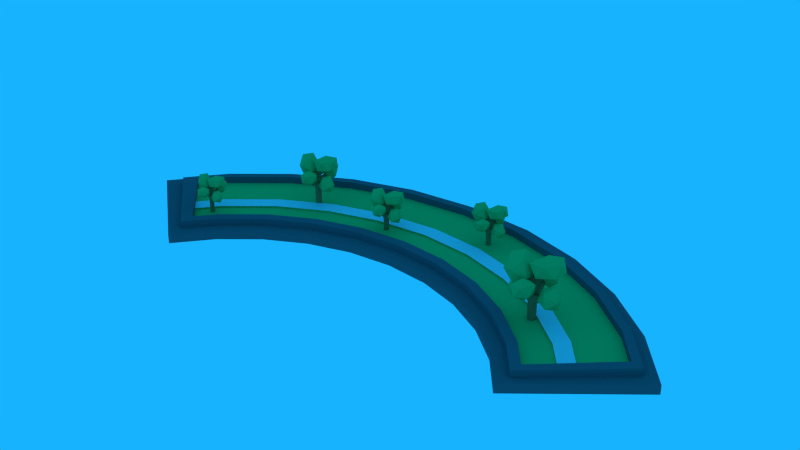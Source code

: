 # Source: roof.blend  (saved by Blender 2.72.0; exported with 4.5.12 LTS)
import bpy
from mathutils import Matrix  # noqa: F401  (used for matrix-valued properties, if any)

bpy.ops.wm.read_factory_settings(use_empty=True)
scene = bpy.context.scene
scene.name = 'Scene'

# ---- collections
col_collection_1 = bpy.data.collections.new('Collection 1'); scene.collection.children.link(col_collection_1)

# ---- materials (node trees are filled in below, after node groups)
mat_material_008 = bpy.data.materials.new('Material.008')
mat_material_008.alpha_threshold = 0.0
mat_material_008.use_transparent_shadow = False
mat_material_008.diffuse_color = (0.1221, 0.117, 0.1301, 1.0)
mat_material_008.roughness = 0.5
mat_material_008.specular_intensity = 0.0
mat_material_009 = bpy.data.materials.new('Material.009')
mat_material_009.alpha_threshold = 0.0
mat_material_009.use_transparent_shadow = False
mat_material_009.diffuse_color = (0.02029, 0.4233, 0.117, 1.0)
mat_material_009.roughness = 0.5
mat_material_009.specular_intensity = 0.0
mat_material_010 = bpy.data.materials.new('Material.010')
mat_material_010.alpha_threshold = 0.0
mat_material_010.use_transparent_shadow = False
mat_material_010.diffuse_color = (0.5382, 0.1869, 0.07366, 1.0)
mat_material_010.roughness = 0.5
mat_material_010.specular_intensity = 0.0
mat_material_011 = bpy.data.materials.new('Material.011')
mat_material_011.alpha_threshold = 0.0
mat_material_011.use_transparent_shadow = False
mat_material_011.diffuse_color = (0.64, 0.64, 0.64, 1.0)
mat_material_011.specular_color = (0.5, 0.5, 0.5)
mat_material_011.roughness = 0.5
mat_material_011.specular_intensity = 1.0
mat_material_012 = bpy.data.materials.new('Material.012')
mat_material_012.alpha_threshold = 0.0
mat_material_012.use_transparent_shadow = False
mat_material_012.diffuse_color = (0.64, 0.64, 0.64, 1.0)
mat_material_012.specular_color = (0.5, 0.5, 0.5)
mat_material_012.roughness = 0.5
mat_material_012.specular_intensity = 0.0

# ---- material node trees

# ---- world
world_world = bpy.data.worlds.new('World'); scene.world = world_world
world_world.color = (0.009005, 0.4498, 1.0)
world_world.use_sun_shadow = False
world_world.sun_shadow_jitter_overblur = 0.0
world_world.cycles.sampling_method = 'MANUAL'
world_world.cycles.sample_map_resolution = 256

# ---- meshes
me_circle = bpy.data.meshes.new('Circle')
me_circle.from_pydata([(-0.8906, 0.8168, 0.1153), (-0.9006, 0.823, 0.1153), (-0.8986, 0.8752, 0.1471), (-0.8961, 0.8731, 0.1473), (-0.8955, 0.8015, 0.1156), (-0.8951, 0.8021, 0.1065), (-0.8419, 0.7964, 0.134), (-0.8445, 0.7958, 0.1374), (-0.8949, 0.8025, 0.1283), (-0.9068, 0.8031, 0.1319), (-0.9061, 0.8008, 0.1192), (-0.8886, 0.8178, 0.1898), (-0.8941, 0.8136, 0.1911), (-0.8885, 0.8131, 0.2121), (-0.8845, 0.8163, 0.2103), (-0.9106, 0.815, 0.1319), (-0.9079, 0.8147, 0.1388), (-0.901, 0.8713, 0.1527), (-0.9023, 0.8722, 0.15), (-0.9404, 0.8141, 0.1309), (-0.9421, 0.8131, 0.1286), (-0.9006, 0.8223, 0.03972), (-0.8906, 0.815, 0.03972), (-0.8944, 0.8031, 0.03972), (-0.9069, 0.8031, 0.03972), (-0.9107, 0.815, 0.03972), (-0.8806, 0.8131, 0.2086), (-0.887, 0.808, 0.2114), (-0.8821, 0.808, 0.2092), (-0.892, 0.8068, 0.1906), (-0.8852, 0.8068, 0.189), (-0.8831, 0.8136, 0.1885), (-0.8986, 0.8215, 0.1384), (-0.9052, 0.8145, 0.1491), (-0.8966, 0.8208, 0.1487), (-0.8946, 0.82, 0.159), (-0.9029, 0.8163, 0.1594), (-0.8996, 0.814, 0.1701), (-0.8947, 0.8212, 0.17), (-0.8906, 0.8185, 0.1795), (-0.8968, 0.8138, 0.1806), (-0.9068, 0.8049, 0.1392), (-0.9019, 0.8043, 0.149), (-0.942, 0.8001, 0.1919), (-0.9391, 0.7979, 0.194), (-0.8944, 0.8062, 0.1802), (-0.8944, 0.7599, 0.1611), (-0.8974, 0.7597, 0.1611), (-0.898, 0.803, 0.1587), (-0.8898, 0.805, 0.1586), (-0.8883, 0.8056, 0.1687), (-0.8969, 0.8056, 0.1698), (-0.8867, 0.8062, 0.1788), (-0.8893, 0.8147, 0.1382), (-0.8881, 0.8145, 0.1483), (-0.8845, 0.8122, 0.168), (-0.8868, 0.8143, 0.1583), (-0.8529, 0.8375, 0.1832), (-0.8518, 0.8364, 0.1854), (-0.8843, 0.8138, 0.1784), (-0.89, 0.8041, 0.1398), (-0.8913, 0.8043, 0.1484), (-0.9405, 0.7935, 0.1911), (-0.9432, 0.7949, 0.1888), (-0.9385, 0.7953, 0.1935), (-0.944, 0.7981, 0.1893), (-0.8547, 0.8389, 0.1834), (-0.8551, 0.8396, 0.1859), (-0.8537, 0.8385, 0.1881), (-0.8523, 0.8374, 0.1879), (-0.8962, 0.8711, 0.1529), (-0.8986, 0.8726, 0.154), (-0.8964, 0.7618, 0.1656), (-0.8939, 0.7619, 0.1656), (-0.8904, 0.8158, 0.128), (-0.8982, 0.7608, 0.1633), (-0.8929, 0.7609, 0.1633), (-0.9006, 0.8227, 0.1063), (-0.8906, 0.8162, 0.1063), (-0.8454, 0.803, 0.1434), (-0.8424, 0.8042, 0.1388), (-0.9069, 0.8022, 0.1102), (-0.9104, 0.8157, 0.1099), (-0.9096, 0.8184, 0.1186), (-0.9423, 0.8176, 0.1287), (-0.9411, 0.8167, 0.1313), (-0.8989, 0.8739, 0.1509), (-0.8955, 0.8721, 0.1506), (-0.9013, 0.8733, 0.147), (-0.9428, 0.8141, 0.1266), (-0.9436, 0.8167, 0.1271), (-0.8472, 0.7968, 0.1423), (-0.84, 0.8034, 0.1351), (-0.8638, 0.8204, 0.1687), (-0.8427, 0.8024, 0.1868), (-0.8825, 0.7902, 0.1802), (-0.8367, 0.8419, 0.1876), (-0.8881, 0.8219, 0.1817), (-0.8738, 0.8494, 0.1843), (-0.8362, 0.8199, 0.2173), (-0.8633, 0.79, 0.2137), (-0.9074, 0.7995, 0.2062), (-0.8979, 0.8417, 0.1964), (-0.852, 0.8529, 0.2163), (-0.871, 0.8204, 0.2292), (-0.9009, 0.8203, 0.1927), (-0.9175, 0.7927, 0.2137), (-0.9021, 0.7865, 0.1741), (-0.9348, 0.8282, 0.2197), (-0.9002, 0.8218, 0.1693), (-0.929, 0.8377, 0.1804), (-0.9535, 0.7968, 0.2194), (-0.9388, 0.7712, 0.1915), (-0.9337, 0.7819, 0.1499), (-0.9332, 0.8253, 0.1536), (-0.9666, 0.8264, 0.2044), (-0.9729, 0.7989, 0.1723), (-0.8988, 0.7704, 0.1278), (-0.8799, 0.7594, 0.1455), (-0.9069, 0.7429, 0.145), (-0.8803, 0.7838, 0.1467), (-0.9225, 0.7644, 0.145), (-0.9069, 0.786, 0.145), (-0.8742, 0.779, 0.1717), (-0.892, 0.7465, 0.1707), (-0.919, 0.7469, 0.1699), (-0.919, 0.7735, 0.1699), (-0.892, 0.7896, 0.1707), (-0.899, 0.768, 0.1847), (-0.8944, 0.8688, 0.1168), (-0.8707, 0.8659, 0.1395), (-0.8881, 0.842, 0.1421), (-0.8865, 0.8894, 0.1423), (-0.9138, 0.8533, 0.1416), (-0.9118, 0.8797, 0.14), (-0.8809, 0.8909, 0.1714), (-0.8783, 0.8535, 0.1702), (-0.9021, 0.8406, 0.1699), (-0.9163, 0.8631, 0.1699), (-0.9022, 0.8911, 0.1707), (-0.8966, 0.8692, 0.1847), (-0.9195, 0.8152, 0.1358), (-0.9296, 0.7986, 0.1484), (-0.9203, 0.7948, 0.1247), (-0.9399, 0.8199, 0.1519), (-0.9191, 0.8161, 0.1218), (-0.9303, 0.8309, 0.1291), (-0.9511, 0.8011, 0.1517), (-0.9352, 0.7846, 0.1331), (-0.9393, 0.7921, 0.1102), (-0.9263, 0.8201, 0.1127), (-0.9588, 0.8291, 0.1324), (-0.9627, 0.8022, 0.1236), (-0.8293, 0.8007, 0.1138), (-0.823, 0.7874, 0.1392), (-0.8429, 0.7709, 0.1257), (-0.8253, 0.81, 0.1383), (-0.8531, 0.7924, 0.1168), (-0.8563, 0.8218, 0.127), (-0.8378, 0.8069, 0.1699), (-0.8497, 0.7745, 0.1565), (-0.8723, 0.7847, 0.1321), (-0.8757, 0.8024, 0.1295), (-0.8497, 0.8175, 0.1565), (-0.8645, 0.796, 0.1614), (2.709e-08, 0.9967, 0.00194), (-0.2055, 0.9765, 0.00194), (-0.4031, 0.9165, 0.00194), (-0.5852, 0.8192, 0.00194), (-0.7448, 0.6882, 0.00194), (-0.8757, 0.5286, 0.00194), (1.132, 1.141, 0.04203), (0.8895, 1.34, 0.04203), (0.6127, 1.488, 0.04203), (0.3123, 1.579, 0.04203), (-0.8757, 0.5286, 0.04203), (-0.7448, 0.6882, 0.04203), (-0.5852, 0.8192, 0.04203), (-0.4031, 0.9165, 0.04203), (-0.2055, 0.9765, 0.04203), (2.709e-08, 0.9967, 0.04203), (0.3123, 1.579, 0.00194), (0.6127, 1.488, 0.00194), (0.8895, 1.34, 0.00194), (1.132, 1.141, 0.00194), (1.331, 0.898, 0.00194), (-1.331, 0.898, 0.00194), (-1.132, 1.141, 0.00194), (-0.8895, 1.34, 0.00194), (-0.6127, 1.488, 0.00194), (-0.3123, 1.579, 0.00194), (3.046e-07, 1.61, 0.00194), (0.8757, 0.5286, 0.00194), (0.7448, 0.6882, 0.00194), (0.5852, 0.8192, 0.00194), (0.4031, 0.9165, 0.00194), (0.2055, 0.9765, 0.00194), (1.331, 0.898, 0.04203), (-1.331, 0.898, 0.04203), (-1.132, 1.141, 0.04203), (-0.8895, 1.34, 0.04203), (-0.6127, 1.488, 0.04203), (-0.3123, 1.579, 0.04203), (3.046e-07, 1.61, 0.04203), (0.8757, 0.5286, 0.04203), (0.7448, 0.6882, 0.04203), (0.5852, 0.8192, 0.04203), (0.4031, 0.9165, 0.04203), (0.2055, 0.9765, 0.04203), (-0.2163, 1.038, 0.00194), (-0.4243, 0.9745, 0.00194), (-0.616, 0.872, 0.00194), (-0.9219, 0.5661, 0.00194), (-0.7841, 0.7341, 0.00194), (0.9219, 0.5661, 0.00194), (0.7841, 0.7341, 0.00194), (0.616, 0.872, 0.00194), (0.4243, 0.9745, 0.00194), (5.524e-08, 1.059, 0.00194), (0.2163, 1.038, 0.00194), (-0.2163, 1.038, 0.04203), (-0.4243, 0.9745, 0.04203), (-0.616, 0.872, 0.04203), (-0.9219, 0.5661, 0.04203), (-0.7841, 0.7341, 0.04203), (0.9219, 0.5661, 0.04203), (0.7841, 0.7341, 0.04203), (0.616, 0.872, 0.04203), (0.4243, 0.9745, 0.04203), (5.524e-08, 1.059, 0.04203), (0.2163, 1.038, 0.04203), (-0.9547, 0.5927, 0.00194), (7.52e-08, 1.103, 0.00194), (-0.9547, 0.5927, 0.04203), (7.52e-08, 1.103, 0.04203), (-0.224, 1.081, 0.00194), (-0.4394, 1.016, 0.00194), (-0.6379, 0.9095, 0.00194), (-0.8119, 0.7667, 0.00194), (0.9547, 0.5927, 0.00194), (0.8119, 0.7667, 0.00194), (0.6379, 0.9095, 0.00194), (0.4394, 1.016, 0.00194), (0.224, 1.081, 0.00194), (-0.224, 1.081, 0.04203), (-0.4394, 1.016, 0.04203), (-0.6379, 0.9095, 0.04203), (-0.8119, 0.7667, 0.04203), (0.9547, 0.5927, 0.04203), (0.8119, 0.7667, 0.04203), (0.6379, 0.9095, 0.04203), (0.4394, 1.016, 0.04203), (0.224, 1.081, 0.04203), (-1.29, 0.8648, 0.00194), (2.797e-07, 1.554, 0.00194), (-1.29, 0.8648, 0.04203), (2.797e-07, 1.554, 0.04203), (-0.3027, 1.525, 0.00194), (-0.5938, 1.436, 0.00194), (-0.8621, 1.293, 0.00194), (-1.097, 1.1, 0.00194), (1.29, 0.8648, 0.00194), (1.097, 1.1, 0.00194), (0.8621, 1.293, 0.00194), (0.5938, 1.436, 0.00194), (0.3027, 1.525, 0.00194), (-0.3027, 1.525, 0.04203), (-0.5938, 1.436, 0.04203), (-0.8621, 1.293, 0.04203), (-1.097, 1.1, 0.04203), (1.29, 0.8648, 0.04203), (1.097, 1.1, 0.04203), (0.8621, 1.293, 0.04203), (0.5938, 1.436, 0.04203), (0.3027, 1.525, 0.04203), (-0.2961, 1.487, 0.00194), (-0.5809, 1.401, 0.00194), (-0.8433, 1.261, 0.00194), (-1.073, 1.072, 0.00194), (1.262, 0.8419, 0.00194), (1.073, 1.072, 0.00194), (0.8433, 1.261, 0.00194), (0.5809, 1.401, 0.00194), (0.2961, 1.487, 0.00194), (-0.2961, 1.487, 0.04203), (-0.5809, 1.401, 0.04203), (-0.8433, 1.261, 0.04203), (-1.073, 1.072, 0.04203), (1.262, 0.8419, 0.04203), (1.073, 1.072, 0.04203), (0.8433, 1.261, 0.04203), (0.5809, 1.401, 0.04203), (0.2961, 1.487, 0.04203), (-1.262, 0.8419, 0.00194), (2.625e-07, 1.517, 0.00194), (-1.262, 0.8419, 0.04203), (2.625e-07, 1.517, 0.04203), (1.295, 0.9424, 0.00194), (0.8518, 0.5578, 0.00194), (1.295, 0.9424, 0.04203), (0.8518, 0.5578, 0.04203), (0.8967, 0.5969, 0.00194), (0.8967, 0.5969, 0.04203), (0.9286, 0.6245, 0.00194), (0.9286, 0.6245, 0.04203), (1.255, 0.9078, 0.00194), (1.255, 0.9078, 0.04203), (1.228, 0.8841, 0.00194), (1.228, 0.8841, 0.04203), (0.876, 0.622, 0.04203), (0.9072, 0.6506, 0.04203), (1.226, 0.9431, 0.04203), (1.199, 0.9185, 0.04203), (1.265, 0.9787, 0.00194), (0.8321, 0.5818, 0.00194), (1.265, 0.9787, 0.04203), (0.8321, 0.5818, 0.04203), (0.876, 0.622, 0.00194), (0.9072, 0.6506, 0.00194), (1.226, 0.9431, 0.00194), (1.199, 0.9185, 0.00194), (-0.8412, 0.5707, 0.00194), (-1.279, 0.9619, 0.00194), (-0.8412, 0.5707, 0.04203), (-1.279, 0.9619, 0.04203), (-0.8856, 0.6104, 0.00194), (-0.8856, 0.6104, 0.04203), (-0.9171, 0.6385, 0.00194), (-0.9171, 0.6385, 0.04203), (-1.239, 0.9268, 0.00194), (-1.239, 0.9268, 0.04203), (-1.212, 0.9026, 0.00194), (-1.212, 0.9026, 0.04203), (-0.8108, 0.6078, 0.00194), (-1.232, 1.018, 0.00194), (-0.8108, 0.6078, 0.04203), (-1.232, 1.018, 0.04203), (-0.8536, 0.6494, 0.00194), (-0.8839, 0.679, 0.00194), (-1.195, 0.9814, 0.00194), (-1.168, 0.956, 0.00194), (-0.8536, 0.6494, 0.04203), (-0.8839, 0.679, 0.04203), (-1.195, 0.9814, 0.04203), (-1.168, 0.956, 0.04203), (-0.2163, 1.038, 0.07438), (-0.4243, 0.9745, 0.07438), (-0.616, 0.872, 0.07438), (-0.7841, 0.7341, 0.07438), (0.7841, 0.7341, 0.07438), (0.616, 0.872, 0.07438), (0.4243, 0.9745, 0.07438), (5.524e-08, 1.059, 0.07438), (0.2163, 1.038, 0.07438), (7.52e-08, 1.103, 0.07438), (-0.224, 1.081, 0.07438), (-0.4394, 1.016, 0.07438), (-0.6379, 0.9095, 0.07438), (-0.8119, 0.7667, 0.07438), (0.8119, 0.7667, 0.07438), (0.6379, 0.9095, 0.07438), (0.4394, 1.016, 0.07438), (0.224, 1.081, 0.07438), (2.797e-07, 1.554, 0.07438), (-0.3027, 1.525, 0.07438), (-0.5938, 1.436, 0.07438), (-0.8621, 1.293, 0.07438), (-1.097, 1.1, 0.07438), (1.097, 1.1, 0.07438), (0.8621, 1.293, 0.07438), (0.5938, 1.436, 0.07438), (0.3027, 1.525, 0.07438), (-0.2961, 1.487, 0.07438), (-0.5809, 1.401, 0.07438), (-0.8433, 1.261, 0.07438), (-1.073, 1.072, 0.07438), (1.073, 1.072, 0.07438), (0.8433, 1.261, 0.07438), (0.5809, 1.401, 0.07438), (0.2961, 1.487, 0.07438), (2.625e-07, 1.517, 0.07438), (0.8967, 0.5969, 0.07438), (0.9286, 0.6245, 0.07438), (1.255, 0.9078, 0.07438), (1.228, 0.8841, 0.07438), (0.876, 0.622, 0.07438), (0.9072, 0.6506, 0.07438), (1.226, 0.9431, 0.07438), (1.199, 0.9185, 0.07438), (-0.8856, 0.6104, 0.07438), (-0.9171, 0.6385, 0.07438), (-1.239, 0.9268, 0.07438), (-1.212, 0.9026, 0.07438), (-0.8536, 0.6494, 0.07438), (-0.8839, 0.679, 0.07438), (-1.195, 0.9814, 0.07438), (-1.168, 0.956, 0.07438), (-0.5729, 1.193, 0.1348), (-0.5867, 1.201, 0.1347), (-0.5838, 1.273, 0.1784), (-0.5804, 1.27, 0.1787), (-0.5796, 1.171, 0.1352), (-0.5791, 1.172, 0.1227), (-0.506, 1.164, 0.1604), (-0.5096, 1.164, 0.1651), (-0.5787, 1.173, 0.1526), (-0.5951, 1.174, 0.1575), (-0.5942, 1.17, 0.14), (-0.5701, 1.194, 0.2369), (-0.5776, 1.188, 0.2387), (-0.57, 1.187, 0.2675), (-0.5646, 1.192, 0.2651), (-0.6003, 1.19, 0.1575), (-0.5966, 1.19, 0.1669), (-0.5872, 1.267, 0.186), (-0.5889, 1.268, 0.1823), (-0.6412, 1.189, 0.1561), (-0.6435, 1.187, 0.153), (-0.5867, 1.2, 0.03104), (-0.5729, 1.19, 0.03104), (-0.5781, 1.174, 0.03104), (-0.5952, 1.174, 0.03104), (-0.6005, 1.19, 0.03104), (-0.5591, 1.187, 0.2626), (-0.5679, 1.18, 0.2666), (-0.5612, 1.18, 0.2636), (-0.5747, 1.179, 0.238), (-0.5654, 1.179, 0.2358), (-0.5625, 1.188, 0.2351), (-0.5839, 1.199, 0.1665), (-0.5928, 1.189, 0.1812), (-0.5811, 1.198, 0.1805), (-0.5784, 1.197, 0.1946), (-0.5898, 1.192, 0.1953), (-0.5852, 1.189, 0.21), (-0.5785, 1.198, 0.2097), (-0.5728, 1.195, 0.2228), (-0.5814, 1.188, 0.2244), (-0.5951, 1.176, 0.1675), (-0.5884, 1.175, 0.1809), (-0.6433, 1.17, 0.2398), (-0.6395, 1.167, 0.2427), (-0.5782, 1.178, 0.2238), (-0.5782, 1.114, 0.1976), (-0.5822, 1.114, 0.1975), (-0.5831, 1.173, 0.1942), (-0.5718, 1.176, 0.1941), (-0.5697, 1.177, 0.208), (-0.5816, 1.177, 0.2095), (-0.5675, 1.178, 0.2219), (-0.5711, 1.19, 0.1662), (-0.5694, 1.189, 0.1799), (-0.5645, 1.186, 0.2071), (-0.5677, 1.189, 0.1937), (-0.5211, 1.221, 0.2279), (-0.5196, 1.219, 0.2309), (-0.5643, 1.188, 0.2213), (-0.5721, 1.175, 0.1683), (-0.5739, 1.175, 0.1802), (-0.6413, 1.161, 0.2387), (-0.645, 1.162, 0.2355), (-0.6386, 1.163, 0.2419), (-0.6461, 1.167, 0.2363), (-0.5236, 1.223, 0.2281), (-0.5242, 1.224, 0.2316), (-0.5223, 1.222, 0.2347), (-0.5203, 1.221, 0.2343), (-0.5806, 1.267, 0.1863), (-0.5838, 1.269, 0.1878), (-0.5809, 1.117, 0.2038), (-0.5774, 1.117, 0.2037), (-0.5726, 1.191, 0.1521), (-0.5833, 1.116, 0.2005), (-0.576, 1.116, 0.2006), (-0.5867, 1.201, 0.1224), (-0.5729, 1.192, 0.1224), (-0.5108, 1.174, 0.1732), (-0.5068, 1.175, 0.1669), (-0.5953, 1.172, 0.1277), (-0.6, 1.191, 0.1274), (-0.599, 1.195, 0.1392), (-0.6438, 1.194, 0.1532), (-0.6422, 1.192, 0.1566), (-0.5843, 1.271, 0.1836), (-0.5796, 1.268, 0.1831), (-0.5875, 1.27, 0.1782), (-0.6445, 1.189, 0.1503), (-0.6455, 1.192, 0.1508), (-0.5133, 1.165, 0.1718), (-0.5035, 1.174, 0.1619), (-0.5361, 1.197, 0.208), (-0.5072, 1.173, 0.2328), (-0.5618, 1.156, 0.2237), (-0.499, 1.227, 0.234), (-0.5694, 1.199, 0.2259), (-0.5499, 1.237, 0.2294), (-0.4982, 1.197, 0.2747), (-0.5354, 1.156, 0.2698), (-0.596, 1.169, 0.2594), (-0.5828, 1.227, 0.2459), (-0.5199, 1.242, 0.2732), (-0.546, 1.197, 0.291), (-0.587, 1.197, 0.241), (-0.6098, 1.159, 0.2697), (-0.5886, 1.151, 0.2155), (-0.6335, 1.208, 0.2779), (-0.5861, 1.199, 0.2088), (-0.6255, 1.221, 0.2241), (-0.6591, 1.165, 0.2775), (-0.639, 1.13, 0.2392), (-0.632, 1.145, 0.1822), (-0.6313, 1.204, 0.1872), (-0.6771, 1.206, 0.2569), (-0.6858, 1.168, 0.2129), (-0.5841, 1.129, 0.1519), (-0.5582, 1.114, 0.1762), (-0.5952, 1.091, 0.1754), (-0.5587, 1.147, 0.1778), (-0.6166, 1.121, 0.1754), (-0.5952, 1.15, 0.1754), (-0.5504, 1.141, 0.2121), (-0.5749, 1.096, 0.2107), (-0.6118, 1.097, 0.2096), (-0.6118, 1.133, 0.2096), (-0.5749, 1.155, 0.2107), (-0.5845, 1.126, 0.2299), (-0.5781, 1.264, 0.1368), (-0.5456, 1.26, 0.1679), (-0.5695, 1.227, 0.1715), (-0.5672, 1.292, 0.1717), (-0.6047, 1.242, 0.1709), (-0.602, 1.279, 0.1685), (-0.5595, 1.294, 0.2117), (-0.556, 1.243, 0.2101), (-0.5886, 1.225, 0.2096), (-0.6082, 1.256, 0.2096), (-0.5888, 1.294, 0.2107), (-0.5811, 1.264, 0.2299), (-0.6126, 1.19, 0.1629), (-0.6263, 1.167, 0.1801), (-0.6137, 1.162, 0.1476), (-0.6405, 1.197, 0.1849), (-0.6119, 1.192, 0.1436), (-0.6273, 1.212, 0.1536), (-0.6559, 1.171, 0.1847), (-0.6341, 1.148, 0.1592), (-0.6396, 1.159, 0.1277), (-0.6218, 1.197, 0.1312), (-0.6664, 1.209, 0.1582), (-0.6718, 1.173, 0.1461), (-0.4889, 1.17, 0.1327), (-0.4801, 1.152, 0.1675), (-0.5075, 1.129, 0.149), (-0.4833, 1.183, 0.1663), (-0.5214, 1.159, 0.1368), (-0.5258, 1.199, 0.1508), (-0.5005, 1.179, 0.2096), (-0.5168, 1.134, 0.1912), (-0.5478, 1.148, 0.1577), (-0.5525, 1.173, 0.1543), (-0.5168, 1.193, 0.1912), (-0.5371, 1.164, 0.198), (-0.1637, 1.192, 0.1066), (-0.1753, 1.199, 0.1065), (-0.173, 1.259, 0.1433), (-0.1701, 1.257, 0.1435), (-0.1694, 1.174, 0.1069), (-0.169, 1.175, 0.09639), (-0.1074, 1.168, 0.1281), (-0.1104, 1.167, 0.1321), (-0.1687, 1.175, 0.1216), (-0.1824, 1.176, 0.1257), (-0.1817, 1.173, 0.111), (-0.1614, 1.193, 0.1926), (-0.1677, 1.188, 0.1941), (-0.1613, 1.187, 0.2184), (-0.1567, 1.191, 0.2163), (-0.1869, 1.19, 0.1257), (-0.1838, 1.189, 0.1336), (-0.1758, 1.255, 0.1497), (-0.1772, 1.256, 0.1466), (-0.2213, 1.189, 0.1245), (-0.2232, 1.187, 0.1219), (-0.1753, 1.198, 0.01917), (-0.1637, 1.19, 0.01917), (-0.1682, 1.176, 0.01917), (-0.1825, 1.176, 0.01917), (-0.187, 1.19, 0.01917), (-0.1521, 1.187, 0.2143), (-0.1596, 1.181, 0.2176), (-0.1539, 1.181, 0.2151), (-0.1653, 1.18, 0.1936), (-0.1575, 1.18, 0.1916), (-0.155, 1.188, 0.1911), (-0.173, 1.197, 0.1332), (-0.1806, 1.189, 0.1456), (-0.1707, 1.196, 0.1451), (-0.1684, 1.195, 0.157), (-0.178, 1.191, 0.1575), (-0.1741, 1.188, 0.1699), (-0.1685, 1.197, 0.1697), (-0.1637, 1.194, 0.1807), (-0.1709, 1.188, 0.182), (-0.1824, 1.178, 0.1341), (-0.1768, 1.177, 0.1454), (-0.2231, 1.172, 0.195), (-0.2198, 1.17, 0.1974), (-0.1682, 1.179, 0.1815), (-0.1682, 1.126, 0.1595), (-0.1716, 1.126, 0.1594), (-0.1723, 1.176, 0.1566), (-0.1628, 1.178, 0.1565), (-0.161, 1.179, 0.1682), (-0.1711, 1.179, 0.1695), (-0.1592, 1.179, 0.1799), (-0.1623, 1.189, 0.133), (-0.1608, 1.189, 0.1446), (-0.1567, 1.186, 0.1674), (-0.1594, 1.189, 0.1562), (-0.1201, 1.216, 0.185), (-0.1188, 1.214, 0.1875), (-0.1565, 1.188, 0.1794), (-0.1631, 1.177, 0.1348), (-0.1646, 1.177, 0.1448), (-0.2214, 1.165, 0.1941), (-0.2245, 1.166, 0.1914), (-0.2191, 1.167, 0.1968), (-0.2255, 1.17, 0.1921), (-0.1222, 1.217, 0.1852), (-0.1227, 1.218, 0.1881), (-0.1211, 1.217, 0.1907), (-0.1195, 1.216, 0.1904), (-0.1703, 1.254, 0.15), (-0.173, 1.256, 0.1512), (-0.1705, 1.128, 0.1647), (-0.1676, 1.128, 0.1646), (-0.1635, 1.19, 0.1212), (-0.1725, 1.127, 0.1619), (-0.1664, 1.127, 0.162), (-0.1753, 1.199, 0.09613), (-0.1637, 1.191, 0.09616), (-0.1114, 1.176, 0.1389), (-0.108, 1.177, 0.1336), (-0.1826, 1.175, 0.1006), (-0.1866, 1.19, 0.1003), (-0.1857, 1.194, 0.1103), (-0.2235, 1.193, 0.122), (-0.2221, 1.192, 0.125), (-0.1734, 1.258, 0.1476), (-0.1694, 1.256, 0.1473), (-0.176, 1.257, 0.1431), (-0.2241, 1.189, 0.1196), (-0.2249, 1.192, 0.1201), (-0.1136, 1.169, 0.1378), (-0.1053, 1.176, 0.1294), (-0.1327, 1.196, 0.1682), (-0.1084, 1.175, 0.1891), (-0.1544, 1.161, 0.1815), (-0.1015, 1.221, 0.1901), (-0.1608, 1.198, 0.1833), (-0.1443, 1.229, 0.1862), (-0.1008, 1.195, 0.2244), (-0.1322, 1.161, 0.2203), (-0.1832, 1.172, 0.2115), (-0.1721, 1.22, 0.2002), (-0.1191, 1.233, 0.2232), (-0.1411, 1.196, 0.2382), (-0.1756, 1.196, 0.196), (-0.1948, 1.164, 0.2202), (-0.177, 1.157, 0.1745), (-0.2148, 1.205, 0.2271), (-0.1749, 1.198, 0.1689), (-0.2081, 1.216, 0.1818), (-0.2364, 1.169, 0.2268), (-0.2195, 1.139, 0.1946), (-0.2135, 1.151, 0.1465), (-0.2129, 1.202, 0.1507), (-0.2515, 1.203, 0.2094), (-0.2589, 1.171, 0.1723), (-0.1732, 1.138, 0.121), (-0.1513, 1.125, 0.1415), (-0.1825, 1.106, 0.1408), (-0.1518, 1.154, 0.1428), (-0.2006, 1.131, 0.1408), (-0.1825, 1.156, 0.1408), (-0.1448, 1.148, 0.1717), (-0.1654, 1.11, 0.1705), (-0.1965, 1.111, 0.1696), (-0.1965, 1.142, 0.1696), (-0.1654, 1.16, 0.1705), (-0.1735, 1.135, 0.1867), (-0.1682, 1.252, 0.1083), (-0.1407, 1.248, 0.1345), (-0.1609, 1.221, 0.1375), (-0.1589, 1.276, 0.1377), (-0.1906, 1.234, 0.137), (-0.1883, 1.264, 0.135), (-0.1525, 1.277, 0.1714), (-0.1495, 1.234, 0.17), (-0.177, 1.219, 0.1696), (-0.1935, 1.245, 0.1696), (-0.1772, 1.278, 0.1705), (-0.1707, 1.252, 0.1867), (-0.1972, 1.19, 0.1302), (-0.2088, 1.171, 0.1447), (-0.1981, 1.166, 0.1174), (-0.2207, 1.195, 0.1488), (-0.1966, 1.191, 0.114), (-0.2096, 1.208, 0.1225), (-0.2336, 1.174, 0.1486), (-0.2153, 1.155, 0.1271), (-0.22, 1.163, 0.1006), (-0.205, 1.195, 0.1035), (-0.2426, 1.206, 0.1263), (-0.2471, 1.175, 0.1161), (-0.09295, 1.173, 0.1048), (-0.08561, 1.158, 0.1341), (-0.1087, 1.139, 0.1186), (-0.08825, 1.184, 0.1331), (-0.1204, 1.163, 0.1082), (-0.1241, 1.197, 0.1201), (-0.1028, 1.18, 0.1696), (-0.1165, 1.143, 0.1541), (-0.1426, 1.155, 0.1259), (-0.1466, 1.175, 0.123), (-0.1165, 1.192, 0.1541), (-0.1336, 1.168, 0.1598), (0.2661, 1.365, 0.1066), (0.2545, 1.373, 0.1065), (0.2569, 1.433, 0.1433), (0.2598, 1.43, 0.1435), (0.2604, 1.348, 0.1069), (0.2609, 1.348, 0.09639), (0.3224, 1.342, 0.1281), (0.3194, 1.341, 0.1321), (0.2612, 1.349, 0.1216), (0.2474, 1.35, 0.1257), (0.2482, 1.347, 0.111), (0.2685, 1.367, 0.1926), (0.2621, 1.362, 0.1941), (0.2685, 1.361, 0.2184), (0.2731, 1.365, 0.2163), (0.243, 1.363, 0.1257), (0.2461, 1.363, 0.1336), (0.2541, 1.428, 0.1497), (0.2526, 1.429, 0.1466), (0.2086, 1.362, 0.1245), (0.2066, 1.361, 0.1219), (0.2545, 1.372, 0.01917), (0.2661, 1.363, 0.01917), (0.2617, 1.35, 0.01917), (0.2473, 1.35, 0.01917), (0.2429, 1.363, 0.01917), (0.2777, 1.361, 0.2143), (0.2703, 1.355, 0.2176), (0.276, 1.355, 0.2151), (0.2645, 1.354, 0.1936), (0.2724, 1.354, 0.1916), (0.2748, 1.362, 0.1911), (0.2568, 1.371, 0.1332), (0.2493, 1.363, 0.1456), (0.2592, 1.37, 0.1451), (0.2615, 1.369, 0.157), (0.2519, 1.365, 0.1575), (0.2557, 1.362, 0.1699), (0.2614, 1.37, 0.1697), (0.2661, 1.367, 0.1807), (0.2589, 1.362, 0.182), (0.2474, 1.352, 0.1341), (0.2531, 1.351, 0.1454), (0.2068, 1.346, 0.195), (0.21, 1.344, 0.1974), (0.2617, 1.353, 0.1815), (0.2617, 1.3, 0.1595), (0.2583, 1.299, 0.1594), (0.2575, 1.349, 0.1566), (0.267, 1.352, 0.1565), (0.2688, 1.352, 0.1682), (0.2588, 1.352, 0.1695), (0.2706, 1.353, 0.1799), (0.2676, 1.363, 0.133), (0.269, 1.363, 0.1446), (0.2732, 1.36, 0.1674), (0.2705, 1.362, 0.1562), (0.3097, 1.389, 0.185), (0.311, 1.388, 0.1875), (0.2734, 1.362, 0.1794), (0.2668, 1.351, 0.1348), (0.2653, 1.351, 0.1448), (0.2085, 1.338, 0.1941), (0.2054, 1.34, 0.1914), (0.2108, 1.341, 0.1968), (0.2044, 1.344, 0.1921), (0.3076, 1.391, 0.1852), (0.3071, 1.392, 0.1881), (0.3087, 1.391, 0.1907), (0.3104, 1.389, 0.1904), (0.2596, 1.428, 0.15), (0.2569, 1.43, 0.1512), (0.2594, 1.302, 0.1647), (0.2623, 1.302, 0.1646), (0.2664, 1.364, 0.1212), (0.2573, 1.301, 0.1619), (0.2635, 1.301, 0.162), (0.2545, 1.372, 0.09613), (0.2661, 1.365, 0.09616), (0.3184, 1.349, 0.1389), (0.3218, 1.351, 0.1336), (0.2472, 1.349, 0.1006), (0.2432, 1.364, 0.1003), (0.2441, 1.367, 0.1103), (0.2064, 1.366, 0.122), (0.2077, 1.365, 0.125), (0.2565, 1.431, 0.1476), (0.2605, 1.429, 0.1473), (0.2538, 1.431, 0.1431), (0.2058, 1.362, 0.1196), (0.2049, 1.365, 0.1201), (0.3163, 1.342, 0.1378), (0.3246, 1.35, 0.1294), (0.2971, 1.37, 0.1682), (0.3214, 1.349, 0.1891), (0.2754, 1.335, 0.1815), (0.3284, 1.394, 0.1901), (0.269, 1.371, 0.1833), (0.2855, 1.403, 0.1862), (0.329, 1.369, 0.2244), (0.2977, 1.334, 0.2203), (0.2467, 1.345, 0.2115), (0.2577, 1.394, 0.2002), (0.3107, 1.407, 0.2232), (0.2887, 1.37, 0.2382), (0.2543, 1.369, 0.196), (0.235, 1.338, 0.2202), (0.2529, 1.33, 0.1745), (0.215, 1.379, 0.2271), (0.255, 1.371, 0.1689), (0.2218, 1.39, 0.1818), (0.1935, 1.342, 0.2268), (0.2104, 1.313, 0.1946), (0.2163, 1.325, 0.1465), (0.2169, 1.375, 0.1507), (0.1783, 1.376, 0.2094), (0.171, 1.345, 0.1723), (0.2567, 1.312, 0.121), (0.2785, 1.299, 0.1415), (0.2473, 1.28, 0.1408), (0.278, 1.327, 0.1428), (0.2293, 1.305, 0.1408), (0.2473, 1.33, 0.1408), (0.2851, 1.322, 0.1717), (0.2645, 1.284, 0.1705), (0.2334, 1.285, 0.1696), (0.2334, 1.315, 0.1696), (0.2645, 1.334, 0.1705), (0.2564, 1.309, 0.1867), (0.2617, 1.425, 0.1083), (0.2891, 1.422, 0.1345), (0.269, 1.394, 0.1375), (0.2709, 1.449, 0.1377), (0.2393, 1.408, 0.137), (0.2416, 1.438, 0.135), (0.2774, 1.451, 0.1714), (0.2804, 1.408, 0.17), (0.2528, 1.393, 0.1696), (0.2364, 1.419, 0.1696), (0.2527, 1.451, 0.1705), (0.2592, 1.426, 0.1867), (0.2327, 1.363, 0.1302), (0.2211, 1.344, 0.1447), (0.2318, 1.34, 0.1174), (0.2091, 1.369, 0.1488), (0.2332, 1.365, 0.114), (0.2203, 1.382, 0.1225), (0.1962, 1.347, 0.1486), (0.2146, 1.328, 0.1271), (0.2099, 1.337, 0.1006), (0.2249, 1.369, 0.1035), (0.1873, 1.38, 0.1263), (0.1828, 1.349, 0.1161), (0.3369, 1.347, 0.1048), (0.3442, 1.331, 0.1341), (0.3212, 1.312, 0.1186), (0.3416, 1.358, 0.1331), (0.3095, 1.337, 0.1082), (0.3058, 1.371, 0.1201), (0.3271, 1.354, 0.1696), (0.3134, 1.316, 0.1541), (0.2873, 1.328, 0.1259), (0.2833, 1.349, 0.123), (0.3134, 1.366, 0.1541), (0.2962, 1.341, 0.1598), (0.7539, 0.9805, 0.1361), (0.7366, 0.9913, 0.1361), (0.7401, 1.081, 0.1909), (0.7444, 1.077, 0.1913), (0.7454, 0.9541, 0.1367), (0.746, 0.9552, 0.121), (0.8377, 0.9454, 0.1683), (0.8333, 0.9444, 0.1742), (0.7465, 0.9559, 0.1585), (0.726, 0.9569, 0.1647), (0.7271, 0.9529, 0.1427), (0.7574, 0.9822, 0.2643), (0.7479, 0.9749, 0.2666), (0.7574, 0.9742, 0.3028), (0.7643, 0.9796, 0.2997), (0.7194, 0.9773, 0.1647), (0.724, 0.9769, 0.1765), (0.7359, 1.074, 0.2004), (0.7337, 1.076, 0.1958), (0.6681, 0.9759, 0.1629), (0.6652, 0.9741, 0.159), (0.7365, 0.9899, 0.005964), (0.7539, 0.9773, 0.005964), (0.7472, 0.957, 0.005964), (0.7258, 0.957, 0.005964), (0.7192, 0.9773, 0.005964), (0.7711, 0.9742, 0.2966), (0.76, 0.9653, 0.3016), (0.7685, 0.9653, 0.2978), (0.7515, 0.9632, 0.2658), (0.7632, 0.9632, 0.2629), (0.7668, 0.9749, 0.262), (0.74, 0.9886, 0.1759), (0.7288, 0.9765, 0.1944), (0.7435, 0.9873, 0.1936), (0.7469, 0.986, 0.2113), (0.7327, 0.9796, 0.2121), (0.7383, 0.9757, 0.2305), (0.7468, 0.988, 0.2303), (0.7539, 0.9835, 0.2467), (0.7431, 0.9753, 0.2486), (0.726, 0.96, 0.1772), (0.7344, 0.9591, 0.1941), (0.6654, 0.9517, 0.2679), (0.6703, 0.948, 0.2716), (0.7472, 0.9622, 0.2478), (0.7472, 0.8826, 0.215), (0.7421, 0.8823, 0.2149), (0.741, 0.9567, 0.2107), (0.7552, 0.9601, 0.2106), (0.7579, 0.9611, 0.228), (0.7429, 0.9611, 0.2299), (0.7605, 0.9622, 0.2455), (0.756, 0.9769, 0.1755), (0.7582, 0.9765, 0.1928), (0.7644, 0.9726, 0.2269), (0.7603, 0.9761, 0.2101), (0.8188, 1.016, 0.253), (0.8207, 1.014, 0.2568), (0.7647, 0.9753, 0.2447), (0.7548, 0.9586, 0.1782), (0.7526, 0.9591, 0.1931), (0.668, 0.9404, 0.2666), (0.6633, 0.9429, 0.2626), (0.6714, 0.9435, 0.2707), (0.6619, 0.9483, 0.2636), (0.8157, 1.019, 0.2533), (0.815, 1.02, 0.2577), (0.8173, 1.018, 0.2615), (0.8198, 1.016, 0.2611), (0.7441, 1.074, 0.2008), (0.7401, 1.077, 0.2027), (0.7438, 0.8858, 0.2228), (0.7481, 0.886, 0.2226), (0.7542, 0.9787, 0.1579), (0.7408, 0.884, 0.2187), (0.7499, 0.8842, 0.2188), (0.7365, 0.9907, 0.1206), (0.7539, 0.9794, 0.1207), (0.8317, 0.9568, 0.1844), (0.8368, 0.9589, 0.1765), (0.7257, 0.9554, 0.1273), (0.7197, 0.9785, 0.1269), (0.7211, 0.9832, 0.1418), (0.6648, 0.9819, 0.1592), (0.6669, 0.9804, 0.1636), (0.7395, 1.079, 0.1974), (0.7454, 1.076, 0.1968), (0.7355, 1.078, 0.1906), (0.664, 0.9759, 0.1556), (0.6627, 0.9804, 0.1563), (0.8286, 0.9461, 0.1827), (0.8409, 0.9574, 0.1702), (0.8001, 0.9867, 0.228), (0.8363, 0.9557, 0.2592), (0.7677, 0.9348, 0.2478), (0.8466, 1.024, 0.2606), (0.7582, 0.9893, 0.2505), (0.7827, 1.037, 0.2549), (0.8476, 0.9859, 0.3117), (0.8009, 0.9343, 0.3056), (0.7248, 0.9508, 0.2926), (0.7413, 1.023, 0.2757), (0.8203, 1.043, 0.3099), (0.7875, 0.9868, 0.3322), (0.7362, 0.9866, 0.2694), (0.7075, 0.939, 0.3055), (0.7341, 0.9283, 0.2374), (0.6777, 1.0, 0.3158), (0.7372, 0.9892, 0.229), (0.6878, 1.017, 0.2482), (0.6456, 0.9461, 0.3153), (0.6708, 0.9019, 0.2673), (0.6796, 0.9205, 0.1957), (0.6805, 0.9952, 0.202), (0.6231, 0.9971, 0.2894), (0.6121, 0.9496, 0.2342), (0.7398, 0.9006, 0.1577), (0.7723, 0.8817, 0.1882), (0.7259, 0.8533, 0.1872), (0.7716, 0.9237, 0.1902), (0.6989, 0.8904, 0.1872), (0.7259, 0.9274, 0.1872), (0.7821, 0.9154, 0.2333), (0.7514, 0.8595, 0.2314), (0.705, 0.8601, 0.2301), (0.705, 0.9059, 0.2301), (0.7514, 0.9336, 0.2314), (0.7393, 0.8966, 0.2555), (0.7472, 1.07, 0.1387), (0.7881, 1.065, 0.1777), (0.7581, 1.024, 0.1822), (0.761, 1.105, 0.1825), (0.7138, 1.043, 0.1815), (0.7173, 1.089, 0.1785), (0.7706, 1.108, 0.2327), (0.7751, 1.044, 0.2306), (0.7341, 1.022, 0.2301), (0.7095, 1.06, 0.2301), (0.7338, 1.108, 0.2314), (0.7435, 1.071, 0.2555), (0.704, 0.9777, 0.1714), (0.6868, 0.9491, 0.193), (0.7026, 0.9427, 0.1523), (0.6689, 0.9858, 0.199), (0.7048, 0.9793, 0.1473), (0.6855, 1.005, 0.1598), (0.6497, 0.9535, 0.1988), (0.677, 0.9251, 0.1668), (0.6701, 0.938, 0.1273), (0.6924, 0.9861, 0.1317), (0.6364, 1.002, 0.1656), (0.6297, 0.9555, 0.1503), (0.8593, 0.9528, 0.1335), (0.8702, 0.93, 0.1772), (0.8359, 0.9015, 0.154), (0.8663, 0.9688, 0.1758), (0.8185, 0.9385, 0.1387), (0.8129, 0.9891, 0.1563), (0.8447, 0.9635, 0.2301), (0.8242, 0.9076, 0.207), (0.7853, 0.9252, 0.165), (0.7794, 0.9557, 0.1606), (0.8242, 0.9817, 0.207), (0.7987, 0.9447, 0.2155), (-0.2481, 1.216, 0.00194), (-0.4866, 1.144, 0.00194), (-0.7064, 1.027, 0.00194), (-0.8991, 0.8685, 0.00194), (1.057, 0.6758, 0.00194), (0.8991, 0.8685, 0.00194), (0.7064, 1.027, 0.00194), (0.4866, 1.144, 0.00194), (0.2481, 1.216, 0.00194), (-0.2481, 1.216, 0.04203), (-0.4866, 1.144, 0.04203), (-0.7064, 1.027, 0.04203), (-0.8991, 0.8685, 0.04203), (1.057, 0.6758, 0.04203), (0.8991, 0.8685, 0.04203), (0.7064, 1.027, 0.04203), (0.4866, 1.144, 0.04203), (0.2481, 1.216, 0.04203), (-1.057, 0.6758, 0.00194), (1.376e-07, 1.241, 0.00194), (-1.057, 0.6758, 0.04203), (1.376e-07, 1.241, 0.04203), (1.028, 0.7111, 0.00194), (1.028, 0.7111, 0.04203), (1.005, 0.7399, 0.00194), (1.005, 0.7399, 0.04203), (-1.016, 0.7266, 0.00194), (-1.016, 0.7266, 0.04203), (-0.9788, 0.7713, 0.00194), (-0.9788, 0.7713, 0.04203), (1.028, 0.7111, 0.07438), (1.005, 0.7399, 0.07438), (-1.016, 0.7266, 0.07438), (-0.9788, 0.7713, 0.07438), (-1.112, 0.7202, 0.00194), (1.71e-07, 1.315, 0.00194), (-1.112, 0.7202, 0.04203), (1.71e-07, 1.315, 0.04203), (1.082, 0.7573, 0.00194), (1.057, 0.7877, 0.00194), (-1.068, 0.7736, 0.00194), (-1.029, 0.8207, 0.00194), (-0.2609, 1.289, 0.00194), (-0.5118, 1.213, 0.00194), (-0.743, 1.089, 0.00194), (-0.9457, 0.9229, 0.00194), (1.112, 0.7202, 0.00194), (0.9457, 0.9229, 0.00194), (0.743, 1.089, 0.00194), (0.5118, 1.213, 0.00194), (0.2609, 1.289, 0.00194), (-0.2609, 1.289, 0.04203), (-0.5118, 1.213, 0.04203), (-0.743, 1.089, 0.04203), (-0.9457, 0.9229, 0.04203), (1.112, 0.7202, 0.04203), (0.9457, 0.9229, 0.04203), (0.743, 1.089, 0.04203), (0.5118, 1.213, 0.04203), (0.2609, 1.289, 0.04203), (1.082, 0.7573, 0.04203), (1.057, 0.7877, 0.04203), (-1.068, 0.7736, 0.04203), (-1.029, 0.8207, 0.04203), (1.082, 0.7573, 0.07438), (1.057, 0.7877, 0.07438), (-1.068, 0.7736, 0.07438), (-1.029, 0.8207, 0.07438), (-0.2481, 1.216, 0.04203), (-0.4866, 1.144, 0.04203), (-0.7064, 1.027, 0.04203), (-0.8991, 0.8685, 0.04203), (0.8991, 0.8685, 0.04203), (0.7064, 1.027, 0.04203), (0.4866, 1.144, 0.04203), (0.2481, 1.216, 0.04203), (1.376e-07, 1.241, 0.04203), (1.005, 0.7399, 0.04203), (-0.9788, 0.7713, 0.04203), (1.71e-07, 1.315, 0.04203), (-0.2609, 1.289, 0.04203), (-0.5118, 1.213, 0.04203), (-0.743, 1.089, 0.04203), (-0.9457, 0.9229, 0.04203), (0.9457, 0.9229, 0.04203), (0.743, 1.089, 0.04203), (0.5118, 1.213, 0.04203), (0.2609, 1.289, 0.04203), (1.057, 0.7877, 0.04203), (-1.029, 0.8207, 0.04203), (-0.2481, 1.216, 0.04985), (-0.4866, 1.144, 0.04985), (-0.7064, 1.027, 0.04985), (-0.8991, 0.8685, 0.04985), (0.8991, 0.8685, 0.04985), (0.7064, 1.027, 0.04985), (0.4866, 1.144, 0.04985), (0.2481, 1.216, 0.04985), (1.376e-07, 1.241, 0.04985), (1.005, 0.7399, 0.04985), (-0.9788, 0.7713, 0.04985), (1.71e-07, 1.315, 0.04985), (-0.2609, 1.289, 0.04985), (-0.5118, 1.213, 0.04985), (-0.743, 1.089, 0.04985), (-0.9457, 0.9229, 0.04985), (0.9457, 0.9229, 0.04985), (0.743, 1.089, 0.04985), (0.5118, 1.213, 0.04985), (0.2609, 1.289, 0.04985), (1.057, 0.7877, 0.04985), (-1.029, 0.8207, 0.04985), (-0.2481, 1.216, 0.04985), (-0.4866, 1.144, 0.04985), (-0.7064, 1.027, 0.04985), (-0.8991, 0.8685, 0.04985), (0.8991, 0.8685, 0.04985), (0.7064, 1.027, 0.04985), (0.4866, 1.144, 0.04985), (0.2481, 1.216, 0.04985), (1.376e-07, 1.241, 0.04985), (1.005, 0.7399, 0.04985), (-0.9788, 0.7713, 0.04985), (1.71e-07, 1.315, 0.04985), (-0.2609, 1.289, 0.04985), (-0.5118, 1.213, 0.04985), (-0.743, 1.089, 0.04985), (-0.9457, 0.9229, 0.04985), (0.9457, 0.9229, 0.04985), (0.743, 1.089, 0.04985), (0.5118, 1.213, 0.04985), (0.2609, 1.289, 0.04985), (1.057, 0.7877, 0.04985), (-1.029, 0.8207, 0.04985)], [], [(0, 1, 2, 3), (4, 5, 6, 7), (4, 8, 9, 10), (11, 12, 13, 14), (15, 16, 17, 18), (10, 9, 19, 20), (12, 29, 27, 13), (29, 30, 28, 27), (31, 11, 14, 26), (30, 31, 26, 28), (32, 16, 33, 34), (35, 36, 37, 38), (39, 40, 12, 11), (16, 41, 42, 33), (37, 36, 43, 44), (40, 45, 29, 12), (9, 8, 46, 47), (48, 49, 50, 51), (45, 52, 30, 29), (53, 32, 34, 54), (55, 56, 57, 58), (59, 39, 11, 31), (60, 53, 54, 61), (49, 56, 55, 50), (52, 59, 31, 30), (34, 33, 36, 35), (42, 48, 62, 63), (42, 61, 49, 48), (54, 34, 35, 56), (61, 54, 56, 49), (43, 62, 64, 44), (65, 63, 62, 43), (51, 37, 44, 64), (48, 51, 64, 62), (36, 33, 65, 43), (33, 42, 63, 65), (38, 37, 40, 39), (37, 51, 45, 40), (51, 50, 52, 45), (56, 35, 66, 57), (50, 55, 59, 52), (57, 66, 67, 58), (58, 67, 68, 69), (39, 59, 69, 68), (38, 39, 68, 67), (35, 38, 67, 66), (59, 55, 58, 69), (32, 53, 70, 71), (15, 9, 41, 16), (61, 42, 72, 73), (16, 32, 71, 17), (8, 74, 53, 60), (75, 76, 73, 72), (47, 46, 76, 75), (60, 61, 73, 76), (41, 9, 47, 75), (8, 60, 76, 46), (42, 41, 75, 72), (0, 78, 77, 1), (0, 74, 79, 80), (5, 4, 10, 81), (82, 83, 1, 77), (15, 83, 84, 85), (2, 86, 87, 3), (88, 18, 86, 2), (86, 18, 17, 71), (87, 86, 71, 70), (53, 74, 87, 70), (1, 83, 88, 2), (74, 0, 3, 87), (83, 15, 18, 88), (21, 77, 78, 22), (22, 78, 5, 23), (23, 5, 81, 24), (25, 82, 77, 21), (24, 81, 82, 25), (20, 19, 85, 84), (89, 20, 84, 90), (83, 82, 90, 84), (9, 15, 85, 19), (82, 81, 89, 90), (81, 10, 20, 89), (80, 79, 91, 7), (92, 80, 7, 6), (78, 0, 80, 92), (74, 8, 91, 79), (5, 78, 92, 6), (8, 4, 7, 91), (93, 94, 95), (94, 93, 96), (93, 95, 97), (93, 97, 98), (93, 98, 96), (94, 96, 99), (95, 94, 100), (97, 95, 101), (98, 97, 102), (96, 98, 103), (94, 99, 100), (95, 100, 101), (97, 101, 102), (98, 102, 103), (96, 103, 99), (100, 99, 104), (101, 100, 104), (102, 101, 104), (103, 102, 104), (99, 103, 104), (105, 106, 107), (106, 105, 108), (105, 107, 109), (105, 109, 110), (105, 110, 108), (106, 108, 111), (107, 106, 112), (109, 107, 113), (110, 109, 114), (108, 110, 115), (106, 111, 112), (107, 112, 113), (109, 113, 114), (110, 114, 115), (108, 115, 111), (112, 111, 116), (113, 112, 116), (114, 113, 116), (115, 114, 116), (111, 115, 116), (117, 118, 119), (118, 117, 120), (117, 119, 121), (117, 121, 122), (117, 122, 120), (118, 120, 123), (119, 118, 124), (121, 119, 125), (122, 121, 126), (120, 122, 127), (118, 123, 124), (119, 124, 125), (121, 125, 126), (122, 126, 127), (120, 127, 123), (124, 123, 128), (125, 124, 128), (126, 125, 128), (127, 126, 128), (123, 127, 128), (129, 130, 131), (130, 129, 132), (129, 131, 133), (129, 133, 134), (129, 134, 132), (130, 132, 135), (131, 130, 136), (133, 131, 137), (134, 133, 138), (132, 134, 139), (130, 135, 136), (131, 136, 137), (133, 137, 138), (134, 138, 139), (132, 139, 135), (136, 135, 140), (137, 136, 140), (138, 137, 140), (139, 138, 140), (135, 139, 140), (141, 142, 143), (142, 141, 144), (141, 143, 145), (141, 145, 146), (141, 146, 144), (142, 144, 147), (143, 142, 148), (145, 143, 149), (146, 145, 150), (144, 146, 151), (142, 147, 148), (143, 148, 149), (145, 149, 150), (146, 150, 151), (144, 151, 147), (148, 147, 152), (149, 148, 152), (150, 149, 152), (151, 150, 152), (147, 151, 152), (153, 154, 155), (154, 153, 156), (153, 155, 157), (153, 157, 158), (153, 158, 156), (154, 156, 159), (155, 154, 160), (157, 155, 161), (158, 157, 162), (156, 158, 163), (154, 159, 160), (155, 160, 161), (157, 161, 162), (158, 162, 163), (156, 163, 159), (160, 159, 164), (161, 160, 164), (162, 161, 164), (163, 162, 164), (159, 163, 164), (22, 23, 24, 25, 21), (28, 26, 14, 13, 27), (265, 254, 191, 181), (264, 265, 181, 182), (263, 264, 182, 183), (262, 263, 183, 184), (319, 262, 184, 313), (329, 253, 186, 322), (259, 260, 187, 188), (258, 259, 188, 189), (257, 258, 189, 190), (254, 257, 190, 191), (274, 174, 203, 256), (273, 173, 174, 274), (272, 172, 173, 273), (271, 171, 172, 272), (311, 315, 171, 271), (330, 324, 198, 255), (268, 200, 199, 269), (267, 201, 200, 268), (266, 202, 201, 267), (256, 203, 202, 266), (167, 178, 177, 168), (188, 200, 201, 189), (165, 180, 179, 166), (214, 225, 204, 192), (334, 336, 199, 187), (196, 208, 180, 165), (253, 255, 198, 186), (183, 172, 171, 184), (194, 206, 207, 195), (181, 174, 173, 182), (314, 316, 205, 193), (168, 177, 176, 169), (189, 201, 202, 190), (166, 179, 178, 167), (187, 199, 200, 188), (297, 299, 197, 185), (195, 207, 208, 196), (182, 173, 172, 183), (193, 205, 206, 194), (191, 203, 174, 181), (190, 202, 203, 191), (321, 323, 175, 170), (196, 165, 218, 219), (195, 196, 219, 217), (194, 195, 217, 216), (193, 194, 216, 215), (314, 193, 215, 317), (321, 170, 212, 325), (168, 169, 213, 211), (167, 168, 211, 210), (166, 167, 210, 209), (165, 166, 209, 218), (208, 230, 229, 180), (207, 228, 230, 208), (206, 227, 228, 207), (205, 226, 227, 206), (316, 309, 226, 205), (323, 326, 223, 175), (177, 222, 224, 176), (178, 221, 222, 177), (179, 220, 221, 178), (180, 229, 220, 179), (239, 248, 225, 214), (170, 175, 223, 212), (219, 218, 232, 243), (217, 219, 243, 242), (216, 217, 242, 241), (215, 216, 241, 240), (317, 215, 240, 318), (325, 212, 231, 327), (211, 213, 238, 237), (210, 211, 237, 236), (209, 210, 236, 235), (218, 209, 235, 232), (252, 234, 354, 362), (222, 221, 346, 347), (286, 285, 373, 374), (274, 256, 363, 371), (245, 246, 357, 356), (326, 328, 233, 223), (267, 268, 366, 365), (224, 222, 347, 348), (330, 332, 392, 391), (287, 286, 374, 375), (212, 223, 233, 231), (1061, 1070, 248, 239), (283, 294, 254, 265), (282, 283, 265, 264), (281, 282, 264, 263), (280, 281, 263, 262), (320, 280, 262, 319), (331, 293, 253, 329), (277, 278, 260, 259), (276, 277, 259, 258), (275, 276, 258, 257), (294, 275, 257, 254), (246, 247, 358, 357), (309, 302, 381, 385), (268, 269, 367, 366), (344, 287, 375, 396), (1082, 310, 386, 1088), (332, 330, 255, 295), (326, 341, 393, 389), (1117, 308, 384, 1121), (226, 309, 385, 349), (269, 343, 395, 367), (293, 295, 255, 253), (185, 197, 270, 261), (261, 270, 288, 279), (1107, 1092, 294, 283), (1106, 1107, 283, 282), (1105, 1106, 282, 281), (1104, 1105, 281, 280), (1096, 1104, 280, 320), (1097, 1091, 293, 331), (1101, 1102, 278, 277), (1100, 1101, 277, 276), (1099, 1100, 276, 275), (1092, 1099, 275, 294), (1116, 292, 296, 1094), (1115, 291, 292, 1116), (1114, 290, 291, 1115), (1113, 289, 290, 1114), (1118, 312, 289, 1113), (1119, 332, 295, 1093), (1110, 286, 287, 1111), (1109, 285, 286, 1110), (1108, 284, 285, 1109), (1094, 296, 284, 1108), (1091, 1093, 295, 293), (261, 305, 297, 185), (270, 197, 299, 306), (192, 204, 300, 298), (313, 315, 299, 297), (192, 298, 301, 214), (204, 225, 302, 300), (214, 301, 303, 239), (225, 248, 304, 302), (279, 307, 305, 261), (288, 270, 306, 308), (1103, 1095, 307, 279), (1112, 288, 308, 1117), (305, 319, 313, 297), (306, 299, 315, 311), (298, 300, 316, 314), (298, 314, 317, 301), (300, 302, 309, 316), (301, 317, 318, 303), (289, 312, 388, 376), (307, 320, 319, 305), (328, 326, 389, 390), (1095, 1096, 320, 307), (310, 249, 359, 386), (184, 171, 315, 313), (339, 329, 322, 334), (343, 336, 324, 330), (186, 198, 324, 322), (333, 335, 323, 321), (333, 321, 325, 337), (335, 341, 326, 323), (337, 325, 327, 338), (311, 271, 368, 387), (340, 331, 329, 339), (247, 342, 394, 358), (1098, 1097, 331, 340), (227, 226, 349, 350), (322, 324, 336, 334), (260, 339, 334, 187), (269, 199, 336, 343), (169, 176, 335, 333), (169, 333, 337, 213), (176, 224, 341, 335), (213, 337, 338, 238), (290, 289, 376, 377), (278, 340, 339, 260), (249, 250, 360, 359), (1102, 1098, 340, 278), (1111, 287, 344, 1120), (353, 362, 354, 352), (351, 361, 362, 353), (350, 360, 361, 351), (349, 359, 360, 350), (385, 386, 359, 349), (347, 357, 358, 348), (346, 356, 357, 347), (345, 355, 356, 346), (352, 354, 355, 345), (379, 371, 363, 380), (378, 370, 371, 379), (377, 369, 370, 378), (376, 368, 369, 377), (388, 387, 368, 376), (374, 366, 367, 375), (373, 365, 366, 374), (372, 364, 365, 373), (380, 363, 364, 372), (381, 382, 386, 385), (384, 383, 387, 388), (1121, 384, 388, 1122), (393, 394, 390, 389), (396, 395, 391, 392), (1124, 396, 392, 1123), (348, 358, 394, 393), (375, 367, 395, 396), (296, 292, 379, 380), (306, 311, 387, 383), (266, 267, 365, 364), (229, 230, 353, 352), (302, 304, 382, 381), (244, 245, 356, 355), (273, 274, 371, 370), (285, 284, 372, 373), (1084, 328, 390, 1089), (221, 220, 345, 346), (251, 252, 362, 361), (256, 266, 364, 363), (292, 291, 378, 379), (230, 228, 351, 353), (343, 330, 391, 395), (234, 244, 355, 354), (272, 273, 370, 369), (284, 296, 380, 372), (220, 229, 352, 345), (250, 251, 361, 360), (291, 290, 377, 378), (341, 224, 348, 393), (228, 227, 350, 351), (271, 272, 369, 368), (308, 306, 383, 384), (1120, 344, 396, 1124), (397, 398, 399, 400), (401, 402, 403, 404), (401, 405, 406, 407), (408, 409, 410, 411), (412, 413, 414, 415), (407, 406, 416, 417), (409, 426, 424, 410), (426, 427, 425, 424), (428, 408, 411, 423), (427, 428, 423, 425), (429, 413, 430, 431), (432, 433, 434, 435), (436, 437, 409, 408), (413, 438, 439, 430), (434, 433, 440, 441), (437, 442, 426, 409), (406, 405, 443, 444), (445, 446, 447, 448), (442, 449, 427, 426), (450, 429, 431, 451), (452, 453, 454, 455), (456, 436, 408, 428), (457, 450, 451, 458), (446, 453, 452, 447), (449, 456, 428, 427), (431, 430, 433, 432), (439, 445, 459, 460), (439, 458, 446, 445), (451, 431, 432, 453), (458, 451, 453, 446), (440, 459, 461, 441), (462, 460, 459, 440), (448, 434, 441, 461), (445, 448, 461, 459), (433, 430, 462, 440), (430, 439, 460, 462), (435, 434, 437, 436), (434, 448, 442, 437), (448, 447, 449, 442), (453, 432, 463, 454), (447, 452, 456, 449), (454, 463, 464, 455), (455, 464, 465, 466), (436, 456, 466, 465), (435, 436, 465, 464), (432, 435, 464, 463), (456, 452, 455, 466), (429, 450, 467, 468), (412, 406, 438, 413), (458, 439, 469, 470), (413, 429, 468, 414), (405, 471, 450, 457), (472, 473, 470, 469), (444, 443, 473, 472), (457, 458, 470, 473), (438, 406, 444, 472), (405, 457, 473, 443), (439, 438, 472, 469), (397, 475, 474, 398), (397, 471, 476, 477), (402, 401, 407, 478), (479, 480, 398, 474), (412, 480, 481, 482), (399, 483, 484, 400), (485, 415, 483, 399), (483, 415, 414, 468), (484, 483, 468, 467), (450, 471, 484, 467), (398, 480, 485, 399), (471, 397, 400, 484), (480, 412, 415, 485), (418, 474, 475, 419), (419, 475, 402, 420), (420, 402, 478, 421), (422, 479, 474, 418), (421, 478, 479, 422), (417, 416, 482, 481), (486, 417, 481, 487), (480, 479, 487, 481), (406, 412, 482, 416), (479, 478, 486, 487), (478, 407, 417, 486), (477, 476, 488, 404), (489, 477, 404, 403), (475, 397, 477, 489), (471, 405, 488, 476), (402, 475, 489, 403), (405, 401, 404, 488), (490, 491, 492), (491, 490, 493), (490, 492, 494), (490, 494, 495), (490, 495, 493), (491, 493, 496), (492, 491, 497), (494, 492, 498), (495, 494, 499), (493, 495, 500), (491, 496, 497), (492, 497, 498), (494, 498, 499), (495, 499, 500), (493, 500, 496), (497, 496, 501), (498, 497, 501), (499, 498, 501), (500, 499, 501), (496, 500, 501), (502, 503, 504), (503, 502, 505), (502, 504, 506), (502, 506, 507), (502, 507, 505), (503, 505, 508), (504, 503, 509), (506, 504, 510), (507, 506, 511), (505, 507, 512), (503, 508, 509), (504, 509, 510), (506, 510, 511), (507, 511, 512), (505, 512, 508), (509, 508, 513), (510, 509, 513), (511, 510, 513), (512, 511, 513), (508, 512, 513), (514, 515, 516), (515, 514, 517), (514, 516, 518), (514, 518, 519), (514, 519, 517), (515, 517, 520), (516, 515, 521), (518, 516, 522), (519, 518, 523), (517, 519, 524), (515, 520, 521), (516, 521, 522), (518, 522, 523), (519, 523, 524), (517, 524, 520), (521, 520, 525), (522, 521, 525), (523, 522, 525), (524, 523, 525), (520, 524, 525), (526, 527, 528), (527, 526, 529), (526, 528, 530), (526, 530, 531), (526, 531, 529), (527, 529, 532), (528, 527, 533), (530, 528, 534), (531, 530, 535), (529, 531, 536), (527, 532, 533), (528, 533, 534), (530, 534, 535), (531, 535, 536), (529, 536, 532), (533, 532, 537), (534, 533, 537), (535, 534, 537), (536, 535, 537), (532, 536, 537), (538, 539, 540), (539, 538, 541), (538, 540, 542), (538, 542, 543), (538, 543, 541), (539, 541, 544), (540, 539, 545), (542, 540, 546), (543, 542, 547), (541, 543, 548), (539, 544, 545), (540, 545, 546), (542, 546, 547), (543, 547, 548), (541, 548, 544), (545, 544, 549), (546, 545, 549), (547, 546, 549), (548, 547, 549), (544, 548, 549), (550, 551, 552), (551, 550, 553), (550, 552, 554), (550, 554, 555), (550, 555, 553), (551, 553, 556), (552, 551, 557), (554, 552, 558), (555, 554, 559), (553, 555, 560), (551, 556, 557), (552, 557, 558), (554, 558, 559), (555, 559, 560), (553, 560, 556), (557, 556, 561), (558, 557, 561), (559, 558, 561), (560, 559, 561), (556, 560, 561), (419, 420, 421, 422, 418), (425, 423, 411, 410, 424), (562, 563, 564, 565), (566, 567, 568, 569), (566, 570, 571, 572), (573, 574, 575, 576), (577, 578, 579, 580), (572, 571, 581, 582), (574, 591, 589, 575), (591, 592, 590, 589), (593, 573, 576, 588), (592, 593, 588, 590), (594, 578, 595, 596), (597, 598, 599, 600), (601, 602, 574, 573), (578, 603, 604, 595), (599, 598, 605, 606), (602, 607, 591, 574), (571, 570, 608, 609), (610, 611, 612, 613), (607, 614, 592, 591), (615, 594, 596, 616), (617, 618, 619, 620), (621, 601, 573, 593), (622, 615, 616, 623), (611, 618, 617, 612), (614, 621, 593, 592), (596, 595, 598, 597), (604, 610, 624, 625), (604, 623, 611, 610), (616, 596, 597, 618), (623, 616, 618, 611), (605, 624, 626, 606), (627, 625, 624, 605), (613, 599, 606, 626), (610, 613, 626, 624), (598, 595, 627, 605), (595, 604, 625, 627), (600, 599, 602, 601), (599, 613, 607, 602), (613, 612, 614, 607), (618, 597, 628, 619), (612, 617, 621, 614), (619, 628, 629, 620), (620, 629, 630, 631), (601, 621, 631, 630), (600, 601, 630, 629), (597, 600, 629, 628), (621, 617, 620, 631), (594, 615, 632, 633), (577, 571, 603, 578), (623, 604, 634, 635), (578, 594, 633, 579), (570, 636, 615, 622), (637, 638, 635, 634), (609, 608, 638, 637), (622, 623, 635, 638), (603, 571, 609, 637), (570, 622, 638, 608), (604, 603, 637, 634), (562, 640, 639, 563), (562, 636, 641, 642), (567, 566, 572, 643), (644, 645, 563, 639), (577, 645, 646, 647), (564, 648, 649, 565), (650, 580, 648, 564), (648, 580, 579, 633), (649, 648, 633, 632), (615, 636, 649, 632), (563, 645, 650, 564), (636, 562, 565, 649), (645, 577, 580, 650), (583, 639, 640, 584), (584, 640, 567, 585), (585, 567, 643, 586), (587, 644, 639, 583), (586, 643, 644, 587), (582, 581, 647, 646), (651, 582, 646, 652), (645, 644, 652, 646), (571, 577, 647, 581), (644, 643, 651, 652), (643, 572, 582, 651), (642, 641, 653, 569), (654, 642, 569, 568), (640, 562, 642, 654), (636, 570, 653, 641), (567, 640, 654, 568), (570, 566, 569, 653), (655, 656, 657), (656, 655, 658), (655, 657, 659), (655, 659, 660), (655, 660, 658), (656, 658, 661), (657, 656, 662), (659, 657, 663), (660, 659, 664), (658, 660, 665), (656, 661, 662), (657, 662, 663), (659, 663, 664), (660, 664, 665), (658, 665, 661), (662, 661, 666), (663, 662, 666), (664, 663, 666), (665, 664, 666), (661, 665, 666), (667, 668, 669), (668, 667, 670), (667, 669, 671), (667, 671, 672), (667, 672, 670), (668, 670, 673), (669, 668, 674), (671, 669, 675), (672, 671, 676), (670, 672, 677), (668, 673, 674), (669, 674, 675), (671, 675, 676), (672, 676, 677), (670, 677, 673), (674, 673, 678), (675, 674, 678), (676, 675, 678), (677, 676, 678), (673, 677, 678), (679, 680, 681), (680, 679, 682), (679, 681, 683), (679, 683, 684), (679, 684, 682), (680, 682, 685), (681, 680, 686), (683, 681, 687), (684, 683, 688), (682, 684, 689), (680, 685, 686), (681, 686, 687), (683, 687, 688), (684, 688, 689), (682, 689, 685), (686, 685, 690), (687, 686, 690), (688, 687, 690), (689, 688, 690), (685, 689, 690), (691, 692, 693), (692, 691, 694), (691, 693, 695), (691, 695, 696), (691, 696, 694), (692, 694, 697), (693, 692, 698), (695, 693, 699), (696, 695, 700), (694, 696, 701), (692, 697, 698), (693, 698, 699), (695, 699, 700), (696, 700, 701), (694, 701, 697), (698, 697, 702), (699, 698, 702), (700, 699, 702), (701, 700, 702), (697, 701, 702), (703, 704, 705), (704, 703, 706), (703, 705, 707), (703, 707, 708), (703, 708, 706), (704, 706, 709), (705, 704, 710), (707, 705, 711), (708, 707, 712), (706, 708, 713), (704, 709, 710), (705, 710, 711), (707, 711, 712), (708, 712, 713), (706, 713, 709), (710, 709, 714), (711, 710, 714), (712, 711, 714), (713, 712, 714), (709, 713, 714), (715, 716, 717), (716, 715, 718), (715, 717, 719), (715, 719, 720), (715, 720, 718), (716, 718, 721), (717, 716, 722), (719, 717, 723), (720, 719, 724), (718, 720, 725), (716, 721, 722), (717, 722, 723), (719, 723, 724), (720, 724, 725), (718, 725, 721), (722, 721, 726), (723, 722, 726), (724, 723, 726), (725, 724, 726), (721, 725, 726), (584, 585, 586, 587, 583), (590, 588, 576, 575, 589), (727, 728, 729, 730), (731, 732, 733, 734), (731, 735, 736, 737), (738, 739, 740, 741), (742, 743, 744, 745), (737, 736, 746, 747), (739, 756, 754, 740), (756, 757, 755, 754), (758, 738, 741, 753), (757, 758, 753, 755), (759, 743, 760, 761), (762, 763, 764, 765), (766, 767, 739, 738), (743, 768, 769, 760), (764, 763, 770, 771), (767, 772, 756, 739), (736, 735, 773, 774), (775, 776, 777, 778), (772, 779, 757, 756), (780, 759, 761, 781), (782, 783, 784, 785), (786, 766, 738, 758), (787, 780, 781, 788), (776, 783, 782, 777), (779, 786, 758, 757), (761, 760, 763, 762), (769, 775, 789, 790), (769, 788, 776, 775), (781, 761, 762, 783), (788, 781, 783, 776), (770, 789, 791, 771), (792, 790, 789, 770), (778, 764, 771, 791), (775, 778, 791, 789), (763, 760, 792, 770), (760, 769, 790, 792), (765, 764, 767, 766), (764, 778, 772, 767), (778, 777, 779, 772), (783, 762, 793, 784), (777, 782, 786, 779), (784, 793, 794, 785), (785, 794, 795, 796), (766, 786, 796, 795), (765, 766, 795, 794), (762, 765, 794, 793), (786, 782, 785, 796), (759, 780, 797, 798), (742, 736, 768, 743), (788, 769, 799, 800), (743, 759, 798, 744), (735, 801, 780, 787), (802, 803, 800, 799), (774, 773, 803, 802), (787, 788, 800, 803), (768, 736, 774, 802), (735, 787, 803, 773), (769, 768, 802, 799), (727, 805, 804, 728), (727, 801, 806, 807), (732, 731, 737, 808), (809, 810, 728, 804), (742, 810, 811, 812), (729, 813, 814, 730), (815, 745, 813, 729), (813, 745, 744, 798), (814, 813, 798, 797), (780, 801, 814, 797), (728, 810, 815, 729), (801, 727, 730, 814), (810, 742, 745, 815), (748, 804, 805, 749), (749, 805, 732, 750), (750, 732, 808, 751), (752, 809, 804, 748), (751, 808, 809, 752), (747, 746, 812, 811), (816, 747, 811, 817), (810, 809, 817, 811), (736, 742, 812, 746), (809, 808, 816, 817), (808, 737, 747, 816), (807, 806, 818, 734), (819, 807, 734, 733), (805, 727, 807, 819), (801, 735, 818, 806), (732, 805, 819, 733), (735, 731, 734, 818), (820, 821, 822), (821, 820, 823), (820, 822, 824), (820, 824, 825), (820, 825, 823), (821, 823, 826), (822, 821, 827), (824, 822, 828), (825, 824, 829), (823, 825, 830), (821, 826, 827), (822, 827, 828), (824, 828, 829), (825, 829, 830), (823, 830, 826), (827, 826, 831), (828, 827, 831), (829, 828, 831), (830, 829, 831), (826, 830, 831), (832, 833, 834), (833, 832, 835), (832, 834, 836), (832, 836, 837), (832, 837, 835), (833, 835, 838), (834, 833, 839), (836, 834, 840), (837, 836, 841), (835, 837, 842), (833, 838, 839), (834, 839, 840), (836, 840, 841), (837, 841, 842), (835, 842, 838), (839, 838, 843), (840, 839, 843), (841, 840, 843), (842, 841, 843), (838, 842, 843), (844, 845, 846), (845, 844, 847), (844, 846, 848), (844, 848, 849), (844, 849, 847), (845, 847, 850), (846, 845, 851), (848, 846, 852), (849, 848, 853), (847, 849, 854), (845, 850, 851), (846, 851, 852), (848, 852, 853), (849, 853, 854), (847, 854, 850), (851, 850, 855), (852, 851, 855), (853, 852, 855), (854, 853, 855), (850, 854, 855), (856, 857, 858), (857, 856, 859), (856, 858, 860), (856, 860, 861), (856, 861, 859), (857, 859, 862), (858, 857, 863), (860, 858, 864), (861, 860, 865), (859, 861, 866), (857, 862, 863), (858, 863, 864), (860, 864, 865), (861, 865, 866), (859, 866, 862), (863, 862, 867), (864, 863, 867), (865, 864, 867), (866, 865, 867), (862, 866, 867), (868, 869, 870), (869, 868, 871), (868, 870, 872), (868, 872, 873), (868, 873, 871), (869, 871, 874), (870, 869, 875), (872, 870, 876), (873, 872, 877), (871, 873, 878), (869, 874, 875), (870, 875, 876), (872, 876, 877), (873, 877, 878), (871, 878, 874), (875, 874, 879), (876, 875, 879), (877, 876, 879), (878, 877, 879), (874, 878, 879), (880, 881, 882), (881, 880, 883), (880, 882, 884), (880, 884, 885), (880, 885, 883), (881, 883, 886), (882, 881, 887), (884, 882, 888), (885, 884, 889), (883, 885, 890), (881, 886, 887), (882, 887, 888), (884, 888, 889), (885, 889, 890), (883, 890, 886), (887, 886, 891), (888, 887, 891), (889, 888, 891), (890, 889, 891), (886, 890, 891), (749, 750, 751, 752, 748), (755, 753, 741, 740, 754), (892, 893, 894, 895), (896, 897, 898, 899), (896, 900, 901, 902), (903, 904, 905, 906), (907, 908, 909, 910), (902, 901, 911, 912), (904, 921, 919, 905), (921, 922, 920, 919), (923, 903, 906, 918), (922, 923, 918, 920), (924, 908, 925, 926), (927, 928, 929, 930), (931, 932, 904, 903), (908, 933, 934, 925), (929, 928, 935, 936), (932, 937, 921, 904), (901, 900, 938, 939), (940, 941, 942, 943), (937, 944, 922, 921), (945, 924, 926, 946), (947, 948, 949, 950), (951, 931, 903, 923), (952, 945, 946, 953), (941, 948, 947, 942), (944, 951, 923, 922), (926, 925, 928, 927), (934, 940, 954, 955), (934, 953, 941, 940), (946, 926, 927, 948), (953, 946, 948, 941), (935, 954, 956, 936), (957, 955, 954, 935), (943, 929, 936, 956), (940, 943, 956, 954), (928, 925, 957, 935), (925, 934, 955, 957), (930, 929, 932, 931), (929, 943, 937, 932), (943, 942, 944, 937), (948, 927, 958, 949), (942, 947, 951, 944), (949, 958, 959, 950), (950, 959, 960, 961), (931, 951, 961, 960), (930, 931, 960, 959), (927, 930, 959, 958), (951, 947, 950, 961), (924, 945, 962, 963), (907, 901, 933, 908), (953, 934, 964, 965), (908, 924, 963, 909), (900, 966, 945, 952), (967, 968, 965, 964), (939, 938, 968, 967), (952, 953, 965, 968), (933, 901, 939, 967), (900, 952, 968, 938), (934, 933, 967, 964), (892, 970, 969, 893), (892, 966, 971, 972), (897, 896, 902, 973), (974, 975, 893, 969), (907, 975, 976, 977), (894, 978, 979, 895), (980, 910, 978, 894), (978, 910, 909, 963), (979, 978, 963, 962), (945, 966, 979, 962), (893, 975, 980, 894), (966, 892, 895, 979), (975, 907, 910, 980), (913, 969, 970, 914), (914, 970, 897, 915), (915, 897, 973, 916), (917, 974, 969, 913), (916, 973, 974, 917), (912, 911, 977, 976), (981, 912, 976, 982), (975, 974, 982, 976), (901, 907, 977, 911), (974, 973, 981, 982), (973, 902, 912, 981), (972, 971, 983, 899), (984, 972, 899, 898), (970, 892, 972, 984), (966, 900, 983, 971), (897, 970, 984, 898), (900, 896, 899, 983), (985, 986, 987), (986, 985, 988), (985, 987, 989), (985, 989, 990), (985, 990, 988), (986, 988, 991), (987, 986, 992), (989, 987, 993), (990, 989, 994), (988, 990, 995), (986, 991, 992), (987, 992, 993), (989, 993, 994), (990, 994, 995), (988, 995, 991), (992, 991, 996), (993, 992, 996), (994, 993, 996), (995, 994, 996), (991, 995, 996), (997, 998, 999), (998, 997, 1000), (997, 999, 1001), (997, 1001, 1002), (997, 1002, 1000), (998, 1000, 1003), (999, 998, 1004), (1001, 999, 1005), (1002, 1001, 1006), (1000, 1002, 1007), (998, 1003, 1004), (999, 1004, 1005), (1001, 1005, 1006), (1002, 1006, 1007), (1000, 1007, 1003), (1004, 1003, 1008), (1005, 1004, 1008), (1006, 1005, 1008), (1007, 1006, 1008), (1003, 1007, 1008), (1009, 1010, 1011), (1010, 1009, 1012), (1009, 1011, 1013), (1009, 1013, 1014), (1009, 1014, 1012), (1010, 1012, 1015), (1011, 1010, 1016), (1013, 1011, 1017), (1014, 1013, 1018), (1012, 1014, 1019), (1010, 1015, 1016), (1011, 1016, 1017), (1013, 1017, 1018), (1014, 1018, 1019), (1012, 1019, 1015), (1016, 1015, 1020), (1017, 1016, 1020), (1018, 1017, 1020), (1019, 1018, 1020), (1015, 1019, 1020), (1021, 1022, 1023), (1022, 1021, 1024), (1021, 1023, 1025), (1021, 1025, 1026), (1021, 1026, 1024), (1022, 1024, 1027), (1023, 1022, 1028), (1025, 1023, 1029), (1026, 1025, 1030), (1024, 1026, 1031), (1022, 1027, 1028), (1023, 1028, 1029), (1025, 1029, 1030), (1026, 1030, 1031), (1024, 1031, 1027), (1028, 1027, 1032), (1029, 1028, 1032), (1030, 1029, 1032), (1031, 1030, 1032), (1027, 1031, 1032), (1033, 1034, 1035), (1034, 1033, 1036), (1033, 1035, 1037), (1033, 1037, 1038), (1033, 1038, 1036), (1034, 1036, 1039), (1035, 1034, 1040), (1037, 1035, 1041), (1038, 1037, 1042), (1036, 1038, 1043), (1034, 1039, 1040), (1035, 1040, 1041), (1037, 1041, 1042), (1038, 1042, 1043), (1036, 1043, 1039), (1040, 1039, 1044), (1041, 1040, 1044), (1042, 1041, 1044), (1043, 1042, 1044), (1039, 1043, 1044), (1045, 1046, 1047), (1046, 1045, 1048), (1045, 1047, 1049), (1045, 1049, 1050), (1045, 1050, 1048), (1046, 1048, 1051), (1047, 1046, 1052), (1049, 1047, 1053), (1050, 1049, 1054), (1048, 1050, 1055), (1046, 1051, 1052), (1047, 1052, 1053), (1049, 1053, 1054), (1050, 1054, 1055), (1048, 1055, 1051), (1052, 1051, 1056), (1053, 1052, 1056), (1054, 1053, 1056), (1055, 1054, 1056), (1051, 1055, 1056), (914, 915, 916, 917, 913), (920, 918, 906, 905, 919), (1103, 1112, 1070, 1061), (1118, 1082, 1088, 1122), (304, 1080, 1087, 382), (243, 232, 1076, 1065), (242, 243, 1065, 1064), (241, 242, 1064, 1063), (240, 241, 1063, 1062), (318, 240, 1062, 1081), (327, 231, 1075, 1083), (237, 238, 1060, 1059), (236, 237, 1059, 1058), (235, 236, 1058, 1057), (232, 235, 1057, 1076), (252, 1074, 1078, 234), (251, 1073, 1074, 252), (250, 1072, 1073, 251), (249, 1071, 1072, 250), (310, 1082, 1071, 249), (328, 1084, 1077, 233), (246, 1068, 1069, 247), (245, 1067, 1068, 246), (244, 1066, 1067, 245), (234, 1078, 1066, 244), (231, 233, 1077, 1075), (239, 303, 1079, 1061), (248, 1070, 1080, 304), (303, 318, 1081, 1079), (338, 327, 1083, 1085), (238, 338, 1085, 1060), (247, 1069, 1086, 342), (382, 1087, 1088, 386), (394, 1090, 1089, 390), (1119, 1084, 1089, 1123), (342, 1086, 1090, 394), (1080, 1117, 1121, 1087), (1065, 1076, 1092, 1107), (1064, 1065, 1107, 1106), (1063, 1064, 1106, 1105), (1062, 1063, 1105, 1104), (1081, 1062, 1104, 1096), (1083, 1075, 1091, 1097), (1059, 1060, 1102, 1101), (1058, 1059, 1101, 1100), (1057, 1058, 1100, 1099), (1076, 1057, 1099, 1092), (1067, 1066, 1125, 1126), (1108, 1109, 1138, 1137), (1115, 1116, 1144, 1143), (1074, 1073, 1131, 1132), (1113, 1114, 1142, 1141), (1084, 1119, 1093, 1077), (1072, 1071, 1129, 1130), (1086, 1069, 1128, 1135), (1111, 1120, 1146, 1140), (1068, 1067, 1126, 1127), (1075, 1077, 1093, 1091), (1061, 1079, 1095, 1103), (1070, 1112, 1117, 1080), (1079, 1081, 1096, 1095), (1085, 1083, 1097, 1098), (1060, 1085, 1098, 1102), (1109, 1110, 1139, 1138), (1087, 1121, 1122, 1088), (1090, 1124, 1123, 1089), (1086, 1120, 1124, 1090), (279, 288, 1112, 1103), (312, 1118, 1122, 388), (332, 1119, 1123, 392), (1137, 1138, 1160, 1159), (1135, 1128, 1150, 1157), (1134, 1145, 1167, 1156), (1140, 1146, 1168, 1162), (1144, 1136, 1158, 1166), (1133, 1132, 1154, 1155), (1142, 1143, 1165, 1164), (1131, 1130, 1152, 1153), (1129, 1134, 1156, 1151), (1145, 1141, 1163, 1167), (1110, 1111, 1140, 1139), (1069, 1068, 1127, 1128), (1118, 1113, 1141, 1145), (1120, 1086, 1135, 1146), (1071, 1082, 1134, 1129), (1073, 1072, 1130, 1131), (1114, 1115, 1143, 1142), (1082, 1118, 1145, 1134), (1078, 1074, 1132, 1133), (1116, 1094, 1136, 1144), (1094, 1108, 1137, 1136), (1066, 1078, 1133, 1125), (1159, 1160, 1182, 1181), (1157, 1150, 1172, 1179), (1156, 1167, 1189, 1178), (1162, 1168, 1190, 1184), (1166, 1158, 1180, 1188), (1155, 1154, 1176, 1177), (1164, 1165, 1187, 1186), (1153, 1152, 1174, 1175), (1151, 1156, 1178, 1173), (1167, 1163, 1185, 1189), (1126, 1125, 1147, 1148), (1139, 1140, 1162, 1161), (1128, 1127, 1149, 1150), (1130, 1129, 1151, 1152), (1141, 1142, 1164, 1163), (1132, 1131, 1153, 1154), (1143, 1144, 1166, 1165), (1146, 1135, 1157, 1168), (1136, 1137, 1159, 1158), (1125, 1133, 1155, 1147), (1138, 1139, 1161, 1160), (1127, 1126, 1148, 1149), (1176, 1188, 1180, 1177), (1175, 1187, 1188, 1176), (1174, 1186, 1187, 1175), (1173, 1185, 1186, 1174), (1178, 1189, 1185, 1173), (1171, 1183, 1184, 1172), (1170, 1182, 1183, 1171), (1169, 1181, 1182, 1170), (1177, 1180, 1181, 1169), (1172, 1184, 1190, 1179), (1148, 1147, 1169, 1170), (1161, 1162, 1184, 1183), (1150, 1149, 1171, 1172), (1152, 1151, 1173, 1174), (1163, 1164, 1186, 1185), (1154, 1153, 1175, 1176), (1165, 1166, 1188, 1187), (1168, 1157, 1179, 1190), (1158, 1159, 1181, 1180), (1147, 1155, 1177, 1169), (1160, 1161, 1183, 1182), (1149, 1148, 1170, 1171)])
me_circle.polygons.foreach_set('material_index', [2, 2, 2, 2, 2, 2, 2, 2, 2, 2, 2, 2, 2, 2, 2, 2, 2, 2, 2, 2, 2, 2, 2, 2, 2, 2, 2, 2, 2, 2, 2, 2, 2, 2, 2, 2, 2, 2, 2, 2, 2, 2, 2, 2, 2, 2, 2, 2, 2, 2, 2, 2, 2, 2, 2, 2, 2, 2, 2, 2, 2, 2, 2, 2, 2, 2, 2, 2, 2, 2, 2, 2, 2, 2, 2, 2, 2, 2, 2, 2, 2, 2, 2, 2, 2, 2, 2, 2, 1, 1, 1, 1, 1, 1, 1, 1, 1, 1, 1, 1, 1, 1, 1, 1, 1, 1, 1, 1, 1, 1, 1, 1, 1, 1, 1, 1, 1, 1, 1, 1, 1, 1, 1, 1, 1, 1, 1, 1, 1, 1, 1, 1, 1, 1, 1, 1, 1, 1, 1, 1, 1, 1, 1, 1, 1, 1, 1, 1, 1, 1, 1, 1, 1, 1, 1, 1, 1, 1, 1, 1, 1, 1, 1, 1, 1, 1, 1, 1, 1, 1, 1, 1, 1, 1, 1, 1, 1, 1, 1, 1, 1, 1, 1, 1, 1, 1, 1, 1, 1, 1, 1, 1, 1, 1, 1, 1, 1, 1, 1, 1, 1, 1, 1, 1, 1, 1, 1, 1, 2, 2, 0, 0, 0, 0, 0, 0, 0, 0, 0, 0, 0, 0, 0, 0, 0, 0, 0, 0, 0, 0, 0, 0, 0, 0, 0, 0, 0, 0, 0, 0, 0, 0, 0, 0, 0, 0, 0, 0, 0, 0, 0, 0, 0, 0, 0, 0, 0, 0, 0, 0, 0, 0, 0, 0, 0, 0, 0, 0, 0, 0, 0, 0, 0, 0, 0, 0, 0, 0, 0, 0, 0, 0, 0, 0, 0, 0, 0, 0, 0, 0, 0, 0, 0, 0, 0, 0, 0, 0, 0, 0, 0, 0, 0, 0, 0, 0, 0, 0, 0, 0, 0, 0, 0, 0, 0, 0, 0, 0, 0, 0, 0, 0, 0, 0, 0, 0, 0, 0, 0, 1, 1, 1, 1, 1, 0, 1, 1, 1, 1, 0, 0, 0, 0, 0, 0, 0, 0, 0, 0, 0, 0, 0, 0, 0, 0, 0, 0, 0, 0, 0, 0, 0, 0, 0, 0, 0, 0, 0, 0, 0, 0, 0, 0, 0, 0, 0, 0, 0, 0, 0, 0, 0, 0, 0, 0, 0, 0, 1, 0, 0, 0, 0, 0, 0, 0, 0, 0, 0, 0, 0, 0, 0, 0, 0, 0, 0, 0, 0, 0, 0, 0, 0, 0, 0, 0, 0, 0, 0, 0, 0, 0, 0, 0, 0, 0, 0, 0, 0, 0, 0, 0, 0, 0, 0, 0, 0, 0, 0, 0, 0, 2, 2, 2, 2, 2, 2, 2, 2, 2, 2, 2, 2, 2, 2, 2, 2, 2, 2, 2, 2, 2, 2, 2, 2, 2, 2, 2, 2, 2, 2, 2, 2, 2, 2, 2, 2, 2, 2, 2, 2, 2, 2, 2, 2, 2, 2, 2, 2, 2, 2, 2, 2, 2, 2, 2, 2, 2, 2, 2, 2, 2, 2, 2, 2, 2, 2, 2, 2, 2, 2, 2, 2, 2, 2, 2, 2, 2, 2, 2, 2, 2, 2, 2, 2, 2, 2, 2, 2, 1, 1, 1, 1, 1, 1, 1, 1, 1, 1, 1, 1, 1, 1, 1, 1, 1, 1, 1, 1, 1, 1, 1, 1, 1, 1, 1, 1, 1, 1, 1, 1, 1, 1, 1, 1, 1, 1, 1, 1, 1, 1, 1, 1, 1, 1, 1, 1, 1, 1, 1, 1, 1, 1, 1, 1, 1, 1, 1, 1, 1, 1, 1, 1, 1, 1, 1, 1, 1, 1, 1, 1, 1, 1, 1, 1, 1, 1, 1, 1, 1, 1, 1, 1, 1, 1, 1, 1, 1, 1, 1, 1, 1, 1, 1, 1, 1, 1, 1, 1, 1, 1, 1, 1, 1, 1, 1, 1, 1, 1, 1, 1, 1, 1, 1, 1, 1, 1, 1, 1, 2, 2, 2, 2, 2, 2, 2, 2, 2, 2, 2, 2, 2, 2, 2, 2, 2, 2, 2, 2, 2, 2, 2, 2, 2, 2, 2, 2, 2, 2, 2, 2, 2, 2, 2, 2, 2, 2, 2, 2, 2, 2, 2, 2, 2, 2, 2, 2, 2, 2, 2, 2, 2, 2, 2, 2, 2, 2, 2, 2, 2, 2, 2, 2, 2, 2, 2, 2, 2, 2, 2, 2, 2, 2, 2, 2, 2, 2, 2, 2, 2, 2, 2, 2, 2, 2, 2, 2, 2, 2, 1, 1, 1, 1, 1, 1, 1, 1, 1, 1, 1, 1, 1, 1, 1, 1, 1, 1, 1, 1, 1, 1, 1, 1, 1, 1, 1, 1, 1, 1, 1, 1, 1, 1, 1, 1, 1, 1, 1, 1, 1, 1, 1, 1, 1, 1, 1, 1, 1, 1, 1, 1, 1, 1, 1, 1, 1, 1, 1, 1, 1, 1, 1, 1, 1, 1, 1, 1, 1, 1, 1, 1, 1, 1, 1, 1, 1, 1, 1, 1, 1, 1, 1, 1, 1, 1, 1, 1, 1, 1, 1, 1, 1, 1, 1, 1, 1, 1, 1, 1, 1, 1, 1, 1, 1, 1, 1, 1, 1, 1, 1, 1, 1, 1, 1, 1, 1, 1, 1, 1, 2, 2, 2, 2, 2, 2, 2, 2, 2, 2, 2, 2, 2, 2, 2, 2, 2, 2, 2, 2, 2, 2, 2, 2, 2, 2, 2, 2, 2, 2, 2, 2, 2, 2, 2, 2, 2, 2, 2, 2, 2, 2, 2, 2, 2, 2, 2, 2, 2, 2, 2, 2, 2, 2, 2, 2, 2, 2, 2, 2, 2, 2, 2, 2, 2, 2, 2, 2, 2, 2, 2, 2, 2, 2, 2, 2, 2, 2, 2, 2, 2, 2, 2, 2, 2, 2, 2, 2, 2, 2, 1, 1, 1, 1, 1, 1, 1, 1, 1, 1, 1, 1, 1, 1, 1, 1, 1, 1, 1, 1, 1, 1, 1, 1, 1, 1, 1, 1, 1, 1, 1, 1, 1, 1, 1, 1, 1, 1, 1, 1, 1, 1, 1, 1, 1, 1, 1, 1, 1, 1, 1, 1, 1, 1, 1, 1, 1, 1, 1, 1, 1, 1, 1, 1, 1, 1, 1, 1, 1, 1, 1, 1, 1, 1, 1, 1, 1, 1, 1, 1, 1, 1, 1, 1, 1, 1, 1, 1, 1, 1, 1, 1, 1, 1, 1, 1, 1, 1, 1, 1, 1, 1, 1, 1, 1, 1, 1, 1, 1, 1, 1, 1, 1, 1, 1, 1, 1, 1, 1, 1, 2, 2, 2, 2, 2, 2, 2, 2, 2, 2, 2, 2, 2, 2, 2, 2, 2, 2, 2, 2, 2, 2, 2, 2, 2, 2, 2, 2, 2, 2, 2, 2, 2, 2, 2, 2, 2, 2, 2, 2, 2, 2, 2, 2, 2, 2, 2, 2, 2, 2, 2, 2, 2, 2, 2, 2, 2, 2, 2, 2, 2, 2, 2, 2, 2, 2, 2, 2, 2, 2, 2, 2, 2, 2, 2, 2, 2, 2, 2, 2, 2, 2, 2, 2, 2, 2, 2, 2, 2, 2, 1, 1, 1, 1, 1, 1, 1, 1, 1, 1, 1, 1, 1, 1, 1, 1, 1, 1, 1, 1, 1, 1, 1, 1, 1, 1, 1, 1, 1, 1, 1, 1, 1, 1, 1, 1, 1, 1, 1, 1, 1, 1, 1, 1, 1, 1, 1, 1, 1, 1, 1, 1, 1, 1, 1, 1, 1, 1, 1, 1, 1, 1, 1, 1, 1, 1, 1, 1, 1, 1, 1, 1, 1, 1, 1, 1, 1, 1, 1, 1, 1, 1, 1, 1, 1, 1, 1, 1, 1, 1, 1, 1, 1, 1, 1, 1, 1, 1, 1, 1, 1, 1, 1, 1, 1, 1, 1, 1, 1, 1, 1, 1, 1, 1, 1, 1, 1, 1, 1, 1, 2, 2, 0, 0, 0, 0, 0, 0, 0, 0, 0, 0, 0, 0, 0, 1, 1, 1, 1, 1, 0, 1, 1, 1, 1, 0, 0, 0, 0, 0, 0, 1, 0, 0, 0, 0, 0, 0, 0, 0, 0, 0, 0, 0, 0, 0, 0, 1, 1, 1, 1, 1, 0, 1, 1, 1, 1, 0, 0, 0, 0, 0, 0, 1, 0, 0, 0, 0, 0, 0, 1, 1, 0, 1, 1, 1, 1, 1, 1, 1, 1, 1, 1, 0, 1, 1, 1, 0, 1, 1, 1, 1, 1, 1, 0, 1, 1, 1, 1, 1, 1, 1, 1, 1, 1, 1, 1, 1, 1, 0, 1, 1, 1, 1, 4, 4, 4, 4, 4, 4, 4, 4, 4, 4, 1, 1, 1, 1, 1, 1, 1, 0, 1, 1, 1, 1])
me_circle.materials.append(mat_material_008)
me_circle.materials.append(mat_material_009)
me_circle.materials.append(mat_material_010)
me_circle.materials.append(mat_material_011)
me_circle.materials.append(mat_material_012)
me_circle.use_remesh_preserve_volume = False
me_circle.use_remesh_preserve_attributes = False
me_circle.use_mirror_vertex_groups = False
me_circle.update()

# ---- objects
ob_circle = bpy.data.objects.new('Circle', me_circle)

# ---- transforms, parenting, visibility, modifiers, constraints
ob_circle.location = (0.0, -0.0431, 0.0)
ob_circle.scale = (17.22, 17.22, 17.22)
ob_circle.lineart.crease_threshold = 0.0

# ---- collection membership
col_collection_1.objects.link(ob_circle)

# ---- scene / render settings (as saved in the file)
scene.frame_start = 1; scene.frame_end = 250; scene.frame_set(30)
scene.render.engine = 'BLENDER_EEVEE_NEXT'
scene.render.dither_intensity = 0.0
scene.cycles.use_denoising = False
scene.cycles.samples = 10
scene.cycles.sampling_pattern = 'TABULATED_SOBOL'
scene.cycles.light_sampling_threshold = 0.0
scene.cycles.use_adaptive_sampling = False
scene.cycles.use_light_tree = False
scene.cycles.blur_glossy = 0.0
scene.cycles.pixel_filter_type = 'GAUSSIAN'
scene.cycles.sample_clamp_indirect = 0.0
scene.view_settings.view_transform = 'Standard'
bpy.context.view_layer.update()

# ---- added for rendering (the .blend has no active camera): camera
cam_auto = bpy.data.cameras.new('AutoCamera')
cam_auto.lens = 50.0
cam_auto.sensor_width = 36.0
cam_auto.clip_end = 1000.0
ob_auto_camera = bpy.data.objects.new('AutoCamera', cam_auto)
scene.collection.objects.link(ob_auto_camera)
ob_auto_camera.location = (46.076, -36.9272, 39.7377)
ob_auto_camera.rotation_euler = (1.09748, -7.21219e-08, 0.694738)
scene.camera = ob_auto_camera
bpy.context.view_layer.update()
